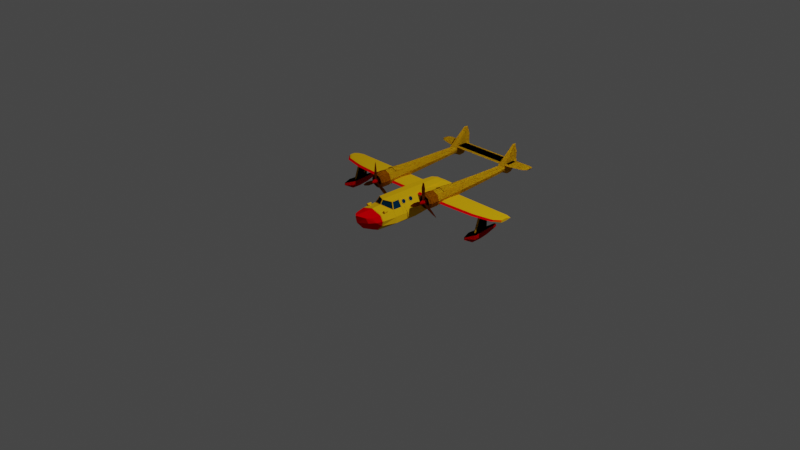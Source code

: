 # Source: aufgabe03_johann_feser.blend  (saved by Blender 2.82.7; exported with 4.5.12 LTS)
import bpy
from mathutils import Matrix  # noqa: F401  (used for matrix-valued properties, if any)

bpy.ops.wm.read_factory_settings(use_empty=True)
scene = bpy.context.scene
scene.name = 'Scene'

# ---- collections
col_collection = bpy.data.collections.new('Collection'); scene.collection.children.link(col_collection)

# ---- materials (node trees are filled in below, after node groups)
mat_yellow = bpy.data.materials.new('yellow')
mat_yellow.use_transparent_shadow = False
mat_yellow.diffuse_color = (0.8, 0.4437, 0.005858, 1.0)
mat_red = bpy.data.materials.new('red')
mat_red.use_transparent_shadow = False
mat_red.diffuse_color = (0.8, 0.0, 0.002047, 1.0)
mat_window = bpy.data.materials.new('window')
mat_window.use_transparent_shadow = False
mat_window.diffuse_color = (0.0, 0.0259, 0.06171, 1.0)
mat_window.roughness = 0.0
mat_brown = bpy.data.materials.new('brown')
mat_brown.use_transparent_shadow = False
mat_brown.diffuse_color = (0.4079, 0.1187, 0.0, 1.0)
mat_light_brown = bpy.data.materials.new('light brown')
mat_light_brown.use_transparent_shadow = False
mat_light_brown.diffuse_color = (0.3729, 0.1027, 0.0, 1.0)

# ---- material node trees

# ---- world
world_world = bpy.data.worlds.new('World'); scene.world = world_world
world_world.use_nodes = True; world_world.node_tree.nodes.clear()
_N = world_world.node_tree.nodes; _L = world_world.node_tree.links
n0 = _N.new('ShaderNodeOutputWorld'); n0.name = 'World Output'; n0.location = (300, 300)
n1 = _N.new('ShaderNodeBackground'); n1.name = 'Background'; n1.location = (10, 300)
n1.inputs[0].default_value = (0.05088, 0.05088, 0.05088, 1.0)
_L.new(n1.outputs[0], n0.inputs[0])
n0.is_active_output = True
world_world.color = (0.05088, 0.05088, 0.05088)
world_world.use_sun_shadow = False
world_world.sun_shadow_jitter_overblur = 0.0

# ---- cameras
cam_camera = bpy.data.cameras.new('Camera')
cam_camera.clip_end = 100.0
cam_camera.ortho_scale = 7.314

# ---- lights
light_light = bpy.data.lights.new('Light', 'POINT')
light_light.transmission_factor = 0.0
light_light.energy = 1000.0
light_light.shadow_soft_size = 0.1
light_light.shadow_maximum_resolution = 0.006
light_light.use_absolute_resolution = True

# ---- meshes
me_plane = bpy.data.meshes.new('Plane')
me_plane.from_pydata([(0.0, -0.2281, 0.2915), (0.09187, -0.1819, 0.2816), (0.0, 0.0003179, 0.2928), (0.09187, 0.0003179, 0.2825), (0.0, -0.2577, 0.2418), (0.1327, -0.2029, 0.207), (0.1386, 0.0003179, 0.208), (0.0, -0.4513, 0.2316), (0.1082, -0.4583, 0.1953), (0.0, -0.5822, 0.2301), (0.07568, -0.5166, 0.2036), (0.173, -0.2029, 0.1455), (0.173, 0.0003179, 0.1455), (0.1378, -0.4312, 0.1455), (0.0, -0.5662, 0.1478), (0.09348, -0.5005, 0.1478), (0.0, -0.4885, 0.06087), (0.07913, -0.4668, 0.09436), (0.1811, -0.2029, 0.08636), (0.1772, 0.0003179, 0.08636), (0.0, -0.2026, 0.003163), (0.09217, -0.2026, 0.02693), (0.0, 0.0003179, 0.003163), (0.1019, 0.0003179, 0.02693), (0.0, 0.1292, 0.2928), (0.09187, 0.1292, 0.2825), (0.1368, 0.1292, 0.208), (0.173, 0.1292, 0.1455), (0.1772, 0.1292, 0.08636), (0.0, 0.1292, 0.003163), (0.1019, 0.1292, 0.02693), (0.0, 0.2987, 0.2924), (0.08726, 0.2987, 0.2829), (0.1296, 0.2987, 0.2142), (0.1576, 0.2987, 0.1565), (0.1607, 0.2987, 0.102), (0.0, 0.2987, 0.02528), (0.1006, 0.2987, 0.0472), (0.0, 0.4481, 0.2934), (0.08087, 0.4481, 0.2845), (0.1186, 0.4481, 0.22), (0.146, 0.4481, 0.1659), (0.1491, 0.4481, 0.1147), (0.0, 0.424, 0.0369), (0.09793, 0.4459, 0.0727), (0.0, 0.5021, 0.2934), (0.07495, 0.5021, 0.2845), (0.1138, 0.5021, 0.22), (0.141, 0.5021, 0.1659), (0.1401, 0.4982, 0.1224), (0.0, 0.5309, 0.2934), (0.06841, 0.5344, 0.2831), (0.09506, 0.6504, 0.2339), (0.1257, 0.5618, 0.1726), (0.0, -0.09233, 0.2922), (0.09187, -0.09233, 0.2821), (0.1359, -0.09233, 0.2076), (0.173, -0.09233, 0.1455), (0.179, -0.09233, 0.08636), (0.0, -0.09233, 0.003163), (0.09745, -0.09233, 0.02693), (0.00449, -0.2284, 0.2867), (0.08958, -0.1856, 0.2775), (0.004494, -0.2533, 0.245), (0.1246, -0.2037, 0.2134), (0.08716, -0.1814, 0.275), (0.1222, -0.1994, 0.2109), (0.002076, -0.2242, 0.2842), (0.00208, -0.249, 0.2424), (0.0, -0.3672, 0.2355), (3.129e-10, -0.3607, 0.2358), (0.1254, -0.3672, 0.2016), (0.1261, -0.3607, 0.2019), (0.1561, -0.3672, 0.1455), (0.1573, -0.3607, 0.1455), (0.0, -0.3607, 0.003163), (-1.601e-09, -0.3671, 0.004604), (0.07939, -0.3607, 0.02693), (0.07913, -0.3668, 0.02882), (0.141, -0.367, 0.09423), (0.1426, -0.3607, 0.09255), (0.0, -0.3605, 0.2331), (0.0, -0.367, 0.2327), (0.1236, -0.3669, 0.1993), (0.1243, -0.3603, 0.1997), (0.1533, -0.3666, 0.1452), (0.1545, -0.3601, 0.1452), (0.0, -0.3663, 0.00728), (0.0, -0.36, 0.005838), (0.07799, -0.3599, 0.02933), (0.07764, -0.366, 0.03116), (0.1386, -0.3662, 0.09557), (0.1402, -0.3599, 0.09396), (0.1006, 0.4435, 0.07068), (0.0, 0.4278, 0.04097), (0.0716, 0.5309, 0.2845), (0.09902, 0.6504, 0.2344), (0.0, 0.5346, 0.2915), (0.1295, 0.5623, 0.1733), (0.1442, 0.4975, 0.1221), (0.0, 0.4262, 0.04269), (0.0, 0.4951, 0.1118), (0.0, 0.5757, 0.178), (0.0, 0.658, 0.2308), (0.0, 0.5336, 0.2893), (0.09478, 0.6481, 0.2342), (0.1255, 0.5603, 0.1745), (0.1399, 0.4966, 0.1242), (0.09774, 0.4443, 0.07443), (0.06827, 0.5334, 0.2809)], [], [(54, 55, 3, 2), (61, 63, 68, 67), (5, 72, 74, 11), (5, 4, 70, 72), (8, 7, 9, 10), (11, 74, 80, 18), (71, 8, 13, 73), (10, 9, 14, 15), (15, 14, 16, 17), (78, 79, 17), (77, 75, 20, 21), (57, 11, 18, 58), (73, 13, 79), (17, 16, 76, 78), (60, 59, 22, 23), (17, 79, 13, 15), (10, 15, 13, 8), (80, 77, 21, 18), (58, 60, 23, 19), (19, 23, 30, 28), (3, 6, 26, 25), (6, 12, 27, 26), (12, 19, 28, 27), (2, 3, 25, 24), (23, 22, 29, 30), (30, 29, 36, 37), (26, 27, 34, 33), (24, 25, 32, 31), (28, 30, 37, 35), (27, 28, 35, 34), (25, 26, 33, 32), (37, 36, 43, 93), (33, 34, 41, 40), (31, 32, 39, 38), (35, 37, 93, 42), (34, 35, 42, 41), (32, 33, 40, 39), (40, 41, 48, 47), (38, 39, 46, 45), (41, 42, 99, 48), (39, 40, 47, 46), (46, 47, 96, 95), (45, 46, 95, 50), (98, 96, 47, 48), (48, 99, 98), (93, 99, 42), (52, 53, 106, 105), (51, 52, 105, 109), (49, 44, 108, 107), (97, 51, 109, 104), (18, 21, 60, 58), (21, 20, 59, 60), (12, 57, 58, 19), (6, 56, 57, 12), (3, 55, 56, 6), (0, 1, 55, 54), (61, 62, 1, 0), (64, 63, 4, 5), (62, 64, 5, 1), (63, 61, 0, 4), (65, 67, 68, 66), (62, 61, 67, 65), (64, 62, 65, 66), (63, 64, 66, 68), (79, 78, 90, 91), (78, 76, 87, 90), (72, 70, 81, 84), (80, 74, 86, 92), (71, 73, 85, 83), (71, 69, 7, 8), (82, 83, 84, 81), (86, 84, 83, 85), (88, 89, 90, 87), (85, 91, 92, 86), (91, 90, 89, 92), (73, 79, 91, 85), (69, 71, 83, 82), (75, 77, 89, 88), (77, 80, 92, 89), (74, 72, 84, 86), (94, 44, 93, 43), (51, 97, 50, 95), (52, 51, 95, 96), (53, 52, 96, 98), (49, 53, 98, 99), (44, 49, 99, 93), (109, 105, 103, 104), (105, 106, 102, 103), (106, 107, 101, 102), (100, 101, 107, 108), (44, 94, 100, 108), (53, 49, 107, 106)])
me_plane.polygons.foreach_set('material_index', [0, 0, 0, 0, 1, 0, 1, 1, 1, 1, 0, 0, 1, 1, 0, 1, 1, 0, 0, 0, 0, 0, 0, 0, 0, 0, 0, 0, 0, 0, 0, 0, 0, 0, 0, 0, 0, 0, 0, 0, 0, 0, 0, 0, 0, 0, 0, 0, 0, 0, 0, 0, 0, 0, 0, 0, 0, 0, 0, 0, 2, 0, 0, 0, 0, 0, 0, 0, 0, 1, 0, 0, 0, 0, 0, 0, 0, 0, 0, 0, 0, 0, 0, 0, 0, 0, 0, 0, 0, 0, 0, 0])
_uv = me_plane.uv_layers.new(name='UVMap')
_uv.uv.foreach_set('vector', [0.0, 0.5452, 1.0, 0.5452, 1.0, 1.0, 0.0, 1.0, 0.04447, 0.0, 0.03727, 0.0, 0.03727, 0.0, 0.04447, 0.0, 1.0, 0.0, 1.0, 0.0, 1.0, 0.0, 1.0, 0.0, 1.0, 0.0, 0.0, 0.0, 0.0, 0.0, 1.0, 0.0, 1.0, 0.0, 0.0, 0.0, 0.0, 0.0, 1.0, 0.0, 1.0, 0.0, 1.0, 0.0, 0.01994, 0.0, 1.0, 0.0, 1.0, 0.0, 1.0, 0.0, 1.0, 0.0, 1.0, 0.0, 1.0, 0.0, 0.0, 0.0, 0.0, 0.0, 1.0, 0.0, 1.0, 0.0, 0.0, 0.0, 0.0, 0.0, 1.0, 0.0, 1.0, 0.0, 0.01022, 0.0, 1.0, 0.0, 1.0, 0.0, 0.0, 0.0, 0.0, 0.0, 1.0, 0.0, 1.0, 0.5452, 1.0, 0.0, 1.0, 0.0, 1.0, 0.5452, 1.0, 0.0, 1.0, 0.0, 0.02748, 0.0, 1.0, 0.0, 0.0, 0.0, 0.0, 0.0, 1.0, 0.0, 1.0, 0.0, 0.0, 0.0, 0.0, 0.0, 1.0, 0.0, 1.0, 0.0, 0.03878, 0.0, 1.0, 0.0, 1.0, 0.0, 1.0, 0.0, 1.0, 0.0, 1.0, 0.0, 1.0, 0.0, 0.01994, 0.0, 1.0, 0.0, 1.0, 0.0, 1.0, 0.0, 1.0, 0.5452, 1.0, 0.0, 1.0, 0.0, 1.0, 1.0, 1.0, 1.0, 1.0, 0.0, 1.0, 0.0, 1.0, 1.0, 1.0, 1.0, 1.0, 1.0, 1.0, 1.0, 1.0, 1.0, 1.0, 1.0, 1.0, 1.0, 1.0, 1.0, 1.0, 1.0, 1.0, 1.0, 1.0, 1.0, 1.0, 1.0, 1.0, 1.0, 0.0, 1.0, 1.0, 1.0, 1.0, 1.0, 0.0, 1.0, 1.0, 0.0, 0.0, 0.0, 0.0, 0.0, 1.0, 0.0, 1.0, 0.0, 0.0, 0.0, 0.0, 0.0, 1.0, 0.0, 1.0, 1.0, 1.0, 1.0, 1.0, 1.0, 1.0, 1.0, 0.0, 1.0, 1.0, 1.0, 1.0, 1.0, 0.0, 1.0, 1.0, 1.0, 1.0, 0.0, 1.0, 0.0, 1.0, 1.0, 1.0, 1.0, 1.0, 1.0, 1.0, 1.0, 1.0, 1.0, 1.0, 1.0, 1.0, 1.0, 1.0, 1.0, 1.0, 1.0, 1.0, 0.0, 0.0, 0.0, 0.0, 0.0, 1.0, 0.0, 1.0, 1.0, 1.0, 1.0, 1.0, 1.0, 1.0, 1.0, 0.0, 1.0, 1.0, 1.0, 1.0, 1.0, 0.0, 1.0, 1.0, 1.0, 1.0, 0.0, 1.0, 0.0, 1.0, 1.0, 1.0, 1.0, 1.0, 1.0, 1.0, 1.0, 1.0, 1.0, 1.0, 1.0, 1.0, 1.0, 1.0, 1.0, 1.0, 1.0, 1.0, 1.0, 1.0, 1.0, 1.0, 1.0, 1.0, 1.0, 0.0, 1.0, 1.0, 1.0, 1.0, 1.0, 0.0, 1.0, 1.0, 1.0, 1.0, 1.0, 1.0, 1.0, 1.0, 1.0, 1.0, 1.0, 1.0, 1.0, 1.0, 1.0, 1.0, 1.0, 1.0, 1.0, 1.0, 1.0, 1.0, 1.0, 1.0, 1.0, 0.0, 1.0, 1.0, 1.0, 1.0, 1.0, 0.0, 1.0, 0.0, 0.0, 1.0, 1.0, 1.0, 1.0, 1.0, 1.0, 1.0, 1.0, 1.0, 1.0, 0.0, 0.0, 1.0, 0.0, 1.0, 1.0, 1.0, 1.0, 0.9561, 0.9561, 0.0109, 0.0109, 0.0109, 0.0109, 0.9561, 0.9561, 0.9475, 0.9918, 0.9561, 0.9561, 0.9561, 0.9561, 0.9475, 0.9918, 0.9683, 0.9794, 0.957, 0.03878, 0.957, 0.03878, 0.9683, 0.9794, 0.05194, 0.9781, 0.9475, 0.9918, 0.9475, 0.9918, 0.05194, 0.9781, 1.0, 0.0, 1.0, 0.0, 1.0, 0.0, 1.0, 0.5452, 1.0, 0.0, 0.0, 0.0, 0.0, 0.0, 1.0, 0.0, 1.0, 1.0, 1.0, 0.5452, 1.0, 0.5452, 1.0, 1.0, 1.0, 1.0, 1.0, 0.5452, 1.0, 0.5452, 1.0, 1.0, 1.0, 1.0, 1.0, 0.5452, 1.0, 0.5452, 1.0, 1.0, 0.0, 0.0, 1.0, 0.0, 1.0, 0.5452, 0.0, 0.5452, 0.04447, 0.0, 0.9526, 0.0, 1.0, 0.0, 0.0, 0.0, 0.9589, 0.0, 0.03727, 0.0, 0.0, 0.0, 1.0, 0.0, 0.9526, 0.0, 0.9589, 0.0, 1.0, 0.0, 1.0, 0.0, 0.03727, 0.0, 0.04447, 0.0, 0.0, 0.0, 0.0, 0.0, 0.9526, 0.0, 0.04447, 0.0, 0.03727, 0.0, 0.9589, 0.0, 0.9526, 0.0, 0.04447, 0.0, 0.04447, 0.0, 0.9526, 0.0, 0.9589, 0.0, 0.9526, 0.0, 0.9526, 0.0, 0.9589, 0.0, 0.03727, 0.0, 0.9589, 0.0, 0.9589, 0.0, 0.03727, 0.0, 0.01022, 0.0, 1.0, 0.0, 1.0, 0.0, 0.01022, 0.0, 1.0, 0.0, 0.0, 0.0, 0.0, 0.0, 1.0, 0.0, 1.0, 0.0, 0.0, 0.0, 0.0, 0.0, 1.0, 0.0, 0.01994, 0.0, 1.0, 0.0, 1.0, 0.0, 0.01994, 0.0, 1.0, 0.0, 1.0, 0.0, 1.0, 0.0, 1.0, 0.0, 1.0, 0.0, 0.0, 0.0, 0.0, 0.0, 1.0, 0.0, 0.0, 0.0, 1.0, 0.0, 1.0, 0.0, 0.0, 0.0, 1.0, 0.0, 1.0, 0.0, 1.0, 0.0, 1.0, 0.0, 0.0, 0.0, 1.0, 0.0, 1.0, 0.0, 0.0, 0.0, 1.0, 0.0, 0.02748, 0.0, 0.01994, 0.0, 1.0, 0.0, 0.01022, 0.0, 1.0, 0.0, 1.0, 0.0, 0.01994, 0.0, 1.0, 0.0, 0.02748, 0.0, 0.02748, 0.0, 1.0, 0.0, 0.0, 0.0, 1.0, 0.0, 1.0, 0.0, 0.0, 0.0, 0.0, 0.0, 1.0, 0.0, 1.0, 0.0, 0.0, 0.0, 1.0, 0.0, 0.01994, 0.0, 0.01994, 0.0, 1.0, 0.0, 1.0, 0.0, 1.0, 0.0, 1.0, 0.0, 1.0, 0.0, 0.03678, 0.004129, 0.957, 0.03878, 1.0, 0.0, 0.0, 0.0, 0.9475, 0.9918, 0.05194, 0.9781, 0.0, 1.0, 1.0, 1.0, 0.9561, 0.9561, 0.9475, 0.9918, 1.0, 1.0, 1.0, 1.0, 0.0109, 0.0109, 0.9561, 0.9561, 1.0, 1.0, 0.0, 0.0, 0.9683, 0.9794, 0.0109, 0.0109, 0.0, 0.0, 1.0, 1.0, 0.957, 0.03878, 0.9683, 0.9794, 1.0, 1.0, 1.0, 0.0, 0.9475, 0.9918, 0.9561, 0.9561, 0.03915, 0.03776, 0.05194, 0.9781, 0.9561, 0.9561, 0.0109, 0.0109, 0.001315, 0.001315, 0.03915, 0.03776, 0.0109, 0.0109, 0.9683, 0.9794, 0.02756, 0.02756, 0.001315, 0.001315, 0.03678, 0.004129, 0.02756, 0.02756, 0.9683, 0.9794, 0.957, 0.03878, 0.957, 0.03878, 0.03678, 0.004129, 0.03678, 0.004129, 0.957, 0.03878, 0.0109, 0.0109, 0.9683, 0.9794, 0.9683, 0.9794, 0.0109, 0.0109])
me_plane.materials.append(mat_yellow)
me_plane.materials.append(mat_red)
me_plane.materials.append(mat_window)
me_plane.use_remesh_fix_poles = True
me_plane.use_remesh_preserve_attributes = False
me_plane.use_mirror_vertex_groups = False
me_plane.update()
me_plane_001 = bpy.data.meshes.new('Plane.001')
me_plane_001.from_pydata([(0.04918, 0.218, 0.2493), (0.04918, 0.3137, 0.2509), (1.104, 0.298, 0.2493), (1.104, 0.3672, 0.2509), (0.04918, 0.218, 0.2775), (0.04918, 0.3137, 0.279), (1.104, 0.3193, 0.2768), (1.104, 0.3675, 0.2784), (0.04918, 0.1553, 0.2631), (1.104, 0.2968, 0.2631), (1.104, 0.4311, 0.2598), (0.04918, 0.4514, 0.2598), (0.4783, 0.3137, 0.2509), (0.4847, 0.218, 0.2493), (0.4783, 0.3137, 0.2788), (0.4847, 0.218, 0.2772), (0.4783, 0.4514, 0.2598), (0.4847, 0.1553, 0.2631), (1.035, 0.3513, 0.2509), (1.035, 0.3532, 0.2784), (1.034, 0.226, 0.2631), (1.037, 0.279, 0.2493), (1.037, 0.2792, 0.2769), (1.04, 0.4514, 0.2598), (0.8244, 0.2384, 0.2493), (0.8244, 0.2384, 0.277), (0.8192, 0.3265, 0.2509), (0.8192, 0.3265, 0.2786), (0.8242, 0.1771, 0.2631), (0.05064, 0.1871, 0.2731), (1.105, 0.3089, 0.2728), (0.4862, 0.1871, 0.273), (1.037, 0.2531, 0.2728), (0.8258, 0.2081, 0.2729)], [], [(21, 2, 3, 18), (22, 19, 7, 6), (31, 29, 4, 15), (23, 10, 7, 19), (18, 3, 10, 23), (13, 0, 8, 17), (24, 13, 17, 28), (1, 12, 16, 11), (11, 16, 14, 5), (33, 31, 15, 25), (4, 5, 14, 15), (0, 13, 12, 1), (30, 32, 22, 6), (2, 21, 20, 9), (25, 27, 19, 22), (24, 21, 18, 26), (13, 24, 26, 12), (15, 14, 27, 25), (32, 33, 25, 22), (21, 24, 28, 20), (3, 2, 9, 30, 6, 7, 10), (16, 12, 14), (26, 27, 14, 12), (18, 19, 27, 26), (23, 19, 18), (1, 11, 5, 4, 29, 8, 0), (20, 28, 33, 32), (9, 20, 32, 30), (28, 17, 31, 33), (17, 8, 29, 31)])
me_plane_001.polygons.foreach_set('material_index', [0, 0, 0, 0, 0, 0, 0, 0, 0, 0, 0, 0, 0, 0, 0, 0, 0, 0, 0, 0, 0, 0, 0, 0, 0, 0, 1, 1, 1, 1])
_uv = me_plane_001.uv_layers.new(name='UVMap')
_uv.uv.foreach_set('vector', [0.0, 0.0, 0.0, 0.0, 0.0, 0.0, 0.0, 0.0, 0.0, 0.0, 0.0, 0.0, 0.0, 0.0, 0.0, 0.0, 0.0, 0.0, 0.0, 0.0, 0.0, 0.0, 0.0, 0.0, 0.0, 0.0, 0.0, 0.0, 0.0, 0.0, 0.0, 0.0, 0.0, 0.0, 0.0, 0.0, 0.0, 0.0, 0.0, 0.0, 0.0, 0.0, 0.0, 0.0, 0.0, 0.0, 0.0, 0.0, 0.0, 0.0, 0.0, 0.0, 0.0, 0.0, 0.0, 0.0, 0.0, 0.0, 0.0, 0.0, 0.0, 0.0, 0.0, 0.0, 0.0, 0.0, 0.0, 0.0, 0.0, 0.0, 0.0, 0.0, 0.0, 0.0, 0.0, 0.0, 0.0, 0.0, 0.0, 0.0, 0.0, 0.0, 0.0, 0.0, 0.0, 0.0, 0.0, 0.0, 0.0, 0.0, 0.0, 0.0, 0.0, 0.0, 0.0, 0.0, 0.0, 0.0, 0.0, 0.0, 0.0, 0.0, 0.0, 0.0, 0.0, 0.0, 0.0, 0.0, 0.0, 0.0, 0.0, 0.0, 0.0, 0.0, 0.0, 0.0, 0.0, 0.0, 0.0, 0.0, 0.0, 0.0, 0.0, 0.0, 0.0, 0.0, 0.0, 0.0, 0.0, 0.0, 0.0, 0.0, 0.0, 0.0, 0.0, 0.0, 0.0, 0.0, 0.0, 0.0, 0.0, 0.0, 0.0, 0.0, 0.0, 0.0, 0.0, 0.0, 0.0, 0.0, 0.0, 0.0, 0.0, 0.0, 0.0, 0.0, 0.0, 0.0, 0.0, 0.0, 0.0, 0.0, 0.0, 0.0, 0.0, 0.0, 0.0, 0.0, 0.0, 0.0, 0.0, 0.0, 0.0, 0.0, 0.0, 0.0, 0.0, 0.0, 0.0, 0.0, 0.0, 0.0, 0.0, 0.0, 0.0, 0.0, 0.0, 0.0, 0.0, 0.0, 0.0, 0.0, 0.0, 0.0, 0.0, 0.0, 0.0, 0.0, 0.0, 0.0, 0.0, 0.0, 0.0, 0.0, 0.0, 0.0, 0.0, 0.0, 0.0, 0.0, 0.0, 0.0, 0.0, 0.0, 0.0, 0.0, 0.0, 0.0, 0.0, 0.0, 0.0, 0.0, 0.0, 0.0, 0.0, 0.0, 0.0, 0.0, 0.0, 0.0, 0.0, 0.0, 0.0, 0.0, 0.0, 0.0, 0.0, 0.0, 0.0, 0.0, 0.0, 0.0, 0.0, 0.0, 0.0, 0.0, 0.0, 0.0])
me_plane_001.materials.append(mat_yellow)
me_plane_001.materials.append(mat_red)
me_plane_001.use_remesh_fix_poles = True
me_plane_001.use_remesh_preserve_attributes = False
me_plane_001.use_mirror_vertex_groups = False
me_plane_001.update()
me_cylinder = bpy.data.meshes.new('Cylinder')
me_cylinder.from_pydata([(0.3473, 1.074, 0.3703), (0.3473, 0.1361, 0.3874), (0.3579, 1.122, 0.3563), (0.4059, 0.1361, 0.3632), (0.382, 1.074, 0.3224), (0.4302, 0.1361, 0.3046), (0.3719, 1.074, 0.2886), (0.4059, 0.1361, 0.246), (0.3473, 1.074, 0.2746), (0.3473, 0.1361, 0.2217), (0.3228, 1.074, 0.2886), (0.2887, 0.1361, 0.246), (0.3126, 1.074, 0.3224), (0.2645, 0.1361, 0.3046), (0.3368, 1.122, 0.3563), (0.2887, 0.1361, 0.3632), (0.3416, 1.371, 0.3653), (0.3498, 1.369, 0.3578), (0.3532, 1.364, 0.3397), (0.3498, 1.36, 0.3215), (0.3416, 1.358, 0.314), (0.3333, 1.36, 0.3215), (0.3299, 1.364, 0.3397), (0.3333, 1.369, 0.3578), (0.3735, 1.161, 0.3276), (0.3653, 1.162, 0.3567), (0.3259, 1.159, 0.2985), (0.3456, 1.153, 0.276), (0.3259, 1.162, 0.3567), (0.3653, 1.159, 0.2985), (0.3178, 1.161, 0.3276), (0.3473, 1.287, 0.5446), (0.3543, 1.299, 0.5416), (0.3396, 1.299, 0.5416), (0.3416, 1.344, 0.5479), (0.3479, 1.342, 0.5432), (0.3358, 1.342, 0.5432), (0.358, 1.305, 0.5421), (0.3456, 1.305, 0.5541), (0.3339, 1.305, 0.5421), (0.3259, 1.239, 0.4494), (0.3351, 1.214, 0.4489), (0.3653, 1.239, 0.4494), (0.3595, 1.214, 0.4489), (0.3473, 1.181, 0.4574), (0.3453, 1.291, 0.2471), (0.3431, 1.291, 0.2451), (0.3409, 1.286, 0.2476), (0.3389, 1.232, 0.2415), (0.3494, 1.232, 0.2415), (0.3441, 1.232, 0.2383), (0.0, 1.185, 0.348), (0.6072, 1.25, 0.3529), (0.0, 1.279, 0.348), (0.6072, 1.289, 0.3529), (0.0, 1.185, 0.3661), (0.6072, 1.248, 0.3604), (0.0, 1.305, 0.3661), (0.6072, 1.289, 0.3604), (0.0, 1.346, 0.3551), (0.6072, 1.322, 0.3558), (0.6072, 1.242, 0.3558), (0.0, 1.162, 0.3551), (0.3975, 1.185, 0.348), (0.3975, 1.279, 0.348), (0.3975, 1.185, 0.3661), (0.3975, 1.305, 0.3661), (0.3975, 1.162, 0.3551), (0.3975, 1.346, 0.3551), (0.5684, 1.226, 0.3481), (0.5681, 1.226, 0.366), (0.5701, 1.346, 0.3551), (0.57, 1.286, 0.3485), (0.57, 1.286, 0.3654), (0.5679, 1.206, 0.3551), (0.4075, 0.1306, 0.3648), (0.3473, 0.1306, 0.3897), (0.4325, 0.1306, 0.3046), (0.4075, 0.1306, 0.2444), (0.3473, 0.1306, 0.2195), (0.2871, 0.1306, 0.2444), (0.2622, 0.1306, 0.3046), (0.2871, 0.1306, 0.3648), (0.4075, 0.03421, 0.3648), (0.3473, 0.03421, 0.3897), (0.4325, 0.03421, 0.3046), (0.4075, 0.03421, 0.2444), (0.3473, 0.03421, 0.2195), (0.2871, 0.03421, 0.2444), (0.2622, 0.03421, 0.3046), (0.2871, 0.03421, 0.3648), (0.3959, 0.01092, 0.3531), (0.3473, 0.01092, 0.3732), (0.416, 0.01092, 0.3046), (0.3959, 0.01092, 0.256), (0.3473, 0.01092, 0.2359), (0.2988, 0.01092, 0.256), (0.2787, 0.01092, 0.3046), (0.2988, 0.01092, 0.3531), (0.3637, 0.0301, 0.321), (0.3473, 0.0301, 0.3277), (0.3705, 0.0301, 0.3046), (0.3637, 0.0301, 0.2882), (0.3473, 0.0301, 0.2814), (0.331, 0.0301, 0.2882), (0.3242, 0.0301, 0.3046), (0.331, 0.0301, 0.321), (0.3959, 0.0301, 0.3531), (0.3473, 0.0301, 0.3732), (0.416, 0.0301, 0.3046), (0.3959, 0.0301, 0.256), (0.3473, 0.0301, 0.2359), (0.2988, 0.0301, 0.256), (0.2787, 0.0301, 0.3046), (0.2988, 0.0301, 0.3531), (0.3626, -0.01081, 0.3198), (0.3473, -0.01081, 0.3261), (0.3689, -0.01081, 0.3046), (0.3626, -0.01081, 0.2894), (0.3473, -0.01081, 0.2831), (0.3321, -0.01081, 0.2894), (0.3258, -0.01081, 0.3046), (0.3321, -0.01081, 0.3198), (0.3582, -0.03078, 0.3155), (0.3473, -0.03078, 0.32), (0.3627, -0.03078, 0.3046), (0.3582, -0.03078, 0.2937), (0.3473, -0.03078, 0.2892), (0.3364, -0.03078, 0.2937), (0.3319, -0.03078, 0.3046), (0.3364, -0.03078, 0.3155), (0.3522, -0.04628, 0.3095), (0.3473, -0.04628, 0.3116), (0.3543, -0.04628, 0.3046), (0.3522, -0.04628, 0.2997), (0.3473, -0.04628, 0.2976), (0.3424, -0.04628, 0.2997), (0.3404, -0.04628, 0.3046), (0.3424, -0.04628, 0.3095), (0.3473, -0.05099, 0.3046), (0.3841, 0.7231, 0.2731), (0.3842, 0.7189, 0.2729), (0.3994, 0.7232, 0.3155), (0.3996, 0.7189, 0.3155), (0.3754, 0.7232, 0.3582), (0.3757, 0.7189, 0.3582), (0.3473, 0.7189, 0.3758), (0.3473, 0.7232, 0.3757), (0.3867, 0.5002, 0.3598), (0.3865, 0.5044, 0.3597), (0.4107, 0.5002, 0.3114), (0.4104, 0.5044, 0.3115), (0.3921, 0.5002, 0.2631), (0.3919, 0.5044, 0.2633), (0.3473, 0.5002, 0.2431), (0.3473, 0.5044, 0.2433), (0.3026, 0.5002, 0.2631), (0.3027, 0.5044, 0.2633), (0.284, 0.5002, 0.3114), (0.2842, 0.5044, 0.3115), (0.3473, 0.5044, 0.3797), (0.3473, 0.5002, 0.3798), (0.3079, 0.5002, 0.3598), (0.3081, 0.5044, 0.3597), (0.3473, 0.5002, 0.3809), (0.3473, 0.5045, 0.3808), (0.3873, 0.5045, 0.3605), (0.3875, 0.5002, 0.3605), (0.4115, 0.5045, 0.3115), (0.4117, 0.5002, 0.3114), (0.3927, 0.5045, 0.2625), (0.3929, 0.5002, 0.2624), (0.3473, 0.5045, 0.2423), (0.3473, 0.5002, 0.242), (0.3019, 0.5045, 0.2625), (0.3018, 0.5002, 0.2624), (0.2831, 0.5045, 0.3115), (0.2829, 0.5002, 0.3114), (0.3074, 0.5045, 0.3605), (0.3071, 0.5002, 0.3605), (0.3764, 0.719, 0.3589), (0.3762, 0.7232, 0.3589), (0.4006, 0.719, 0.3156), (0.4004, 0.7232, 0.3156), (0.385, 0.719, 0.2722), (0.3849, 0.7232, 0.2724), (0.3473, 0.719, 0.2542), (0.3473, 0.7232, 0.2544), (0.3096, 0.719, 0.2722), (0.3098, 0.7232, 0.2724), (0.294, 0.719, 0.3156), (0.2942, 0.7232, 0.3156), (0.3182, 0.719, 0.3589), (0.3184, 0.7232, 0.3589), (0.3473, 0.7232, 0.3768), (0.3473, 0.719, 0.3769), (0.3639, 0.9675, 0.3571), (0.3641, 0.9633, 0.3571), (0.388, 0.9675, 0.3202), (0.3883, 0.9633, 0.3201), (0.3761, 0.9675, 0.2833), (0.3763, 0.9633, 0.2831), (0.3473, 0.9675, 0.2681), (0.3473, 0.9633, 0.2678), (0.3185, 0.9675, 0.2833), (0.3184, 0.9633, 0.2831), (0.3066, 0.9675, 0.3202), (0.3064, 0.9633, 0.3201), (0.3308, 0.9675, 0.3571), (0.3306, 0.9633, 0.3571), (0.3473, 0.9633, 0.3725), (0.3473, 0.9675, 0.3724), (0.3473, 0.7189, 0.2553), (0.3473, 0.7231, 0.2555), (0.3104, 0.7189, 0.2729), (0.3106, 0.7231, 0.2731), (0.2951, 0.7189, 0.3155), (0.2953, 0.7232, 0.3155), (0.319, 0.7189, 0.3582), (0.3192, 0.7232, 0.3582), (0.3316, 0.9675, 0.3564), (0.3314, 0.9633, 0.3565), (0.3473, 0.9633, 0.3714), (0.3473, 0.9675, 0.3713), (0.3077, 0.9675, 0.3201), (0.3075, 0.9632, 0.32), (0.3194, 0.9675, 0.284), (0.3192, 0.9632, 0.2838), (0.3473, 0.9675, 0.2691), (0.3473, 0.9632, 0.2689), (0.3753, 0.9675, 0.284), (0.3754, 0.9632, 0.2838), (0.387, 0.9675, 0.3201), (0.3872, 0.9632, 0.32), (0.3631, 0.9675, 0.3564), (0.3633, 0.9633, 0.3565), (0.3416, 1.355, 0.5145), (0.3378, 1.268, 0.5076), (0.3623, 1.281, 0.5081), (0.3393, 1.353, 0.5092), (0.3439, 1.353, 0.5092), (0.3292, 1.281, 0.5081), (0.3566, 1.268, 0.5076), (0.3472, 1.248, 0.5127), (0.3439, 1.369, 0.3716), (0.3259, 1.173, 0.3705), (0.3581, 1.135, 0.3701), (0.3473, 1.09, 0.3832), (0.3416, 1.371, 0.3789), (0.3365, 1.135, 0.3701), (0.3653, 1.173, 0.3705), (0.3393, 1.369, 0.3716), (0.3633, 1.262, 0.3336), (0.3296, 1.259, 0.31), (0.3576, 1.259, 0.31), (0.3238, 1.262, 0.3336), (0.3576, 1.265, 0.3573), (0.3296, 1.265, 0.3573), (0.3436, 1.325, 0.551), (0.3535, 1.324, 0.5426), (0.3331, 1.324, 0.5426), (0.3576, 1.305, 0.4499), (0.3296, 1.305, 0.4499), (0.3399, 1.259, 0.2446), (0.3473, 1.262, 0.2443), (0.3436, 1.261, 0.2417), (0.3576, 1.305, 0.5086), (0.3296, 1.305, 0.5086), (0.3296, 1.305, 0.3711), (0.3576, 1.305, 0.3711)], [], [(192, 178, 165, 195), (180, 166, 168, 182), (182, 168, 170, 184), (184, 170, 172, 186), (186, 172, 174, 188), (188, 174, 176, 190), (9, 7, 78, 79), (190, 176, 178, 192), (195, 165, 166, 180), (256, 252, 18, 17), (16, 17, 18, 19, 20, 21, 22, 23), (20, 19, 45, 46), (243, 242, 32, 31), (242, 238, 37, 32), (252, 254, 19, 18), (253, 255, 22, 21), (29, 27, 50, 49), (255, 257, 23, 22), (12, 14, 28, 30), (6, 8, 27, 29), (10, 12, 30, 26), (4, 6, 29, 24), (240, 236, 34, 35), (241, 237, 33, 39), (8, 10, 26, 27), (2, 4, 24, 25), (260, 258, 34, 36), (258, 259, 35, 34), (31, 32, 37, 38), (33, 31, 38, 39), (237, 243, 31, 33), (236, 239, 36, 34), (267, 241, 39, 260), (266, 240, 35, 259), (268, 245, 40, 262), (249, 247, 44, 41), (245, 249, 41, 40), (244, 16, 248, 251), (246, 250, 42, 43), (247, 246, 43, 44), (265, 263, 47, 46), (264, 265, 46, 45), (254, 29, 49, 264), (253, 21, 47, 263), (27, 26, 48, 50), (21, 20, 46, 47), (69, 72, 54, 52), (70, 56, 58, 73), (68, 59, 57, 66), (74, 61, 56, 70), (54, 60, 58, 56, 61, 52), (69, 52, 61, 74), (64, 53, 59, 68), (51, 63, 67, 62), (62, 67, 65, 55), (55, 65, 66, 57), (51, 53, 64, 63), (60, 71, 73, 58), (54, 72, 71, 60), (63, 69, 74, 67), (67, 74, 70, 65), (65, 70, 73, 66), (63, 64, 72, 69), (81, 80, 88, 89), (15, 13, 81, 82), (5, 3, 75, 77), (11, 9, 79, 80), (1, 15, 82, 76), (3, 1, 76, 75), (7, 5, 77, 78), (13, 11, 80, 81), (83, 84, 92, 91), (79, 78, 86, 87), (77, 75, 83, 85), (82, 81, 89, 90), (80, 79, 87, 88), (78, 77, 85, 86), (75, 76, 84, 83), (76, 82, 90, 84), (95, 94, 110, 111), (84, 90, 98, 92), (89, 88, 96, 97), (87, 86, 94, 95), (85, 83, 91, 93), (90, 89, 97, 98), (88, 87, 95, 96), (86, 85, 93, 94), (104, 103, 119, 120), (93, 91, 107, 109), (98, 97, 113, 114), (96, 95, 111, 112), (94, 93, 109, 110), (91, 92, 108, 107), (92, 98, 114, 108), (97, 96, 112, 113), (100, 99, 107, 108), (99, 101, 109, 107), (101, 102, 110, 109), (102, 103, 111, 110), (103, 104, 112, 111), (104, 105, 113, 112), (105, 106, 114, 113), (106, 100, 108, 114), (122, 121, 129, 130), (102, 101, 117, 118), (99, 100, 116, 115), (100, 106, 122, 116), (105, 104, 120, 121), (103, 102, 118, 119), (101, 99, 115, 117), (106, 105, 121, 122), (129, 128, 136, 137), (120, 119, 127, 128), (118, 117, 125, 126), (115, 116, 124, 123), (116, 122, 130, 124), (121, 120, 128, 129), (119, 118, 126, 127), (117, 115, 123, 125), (131, 132, 139), (127, 126, 134, 135), (125, 123, 131, 133), (130, 129, 137, 138), (128, 127, 135, 136), (126, 125, 133, 134), (123, 124, 132, 131), (124, 130, 138, 132), (132, 138, 139), (137, 136, 139), (135, 134, 139), (133, 131, 139), (138, 137, 139), (136, 135, 139), (134, 133, 139), (167, 3, 5, 169), (210, 194, 181, 197), (177, 13, 15, 179), (175, 11, 13, 177), (173, 9, 11, 175), (171, 7, 9, 173), (169, 5, 7, 171), (164, 1, 3, 167), (197, 181, 183, 199), (199, 183, 185, 201), (201, 185, 187, 203), (203, 187, 189, 205), (205, 189, 191, 207), (207, 191, 193, 209), (209, 193, 194, 210), (0, 211, 196, 2), (162, 161, 160, 163), (14, 208, 211, 0), (12, 206, 208, 14), (10, 204, 206, 12), (8, 202, 204, 10), (6, 200, 202, 8), (4, 198, 200, 6), (2, 196, 198, 4), (211, 208, 220, 223), (186, 188, 214, 212), (166, 165, 160, 149), (202, 200, 230, 228), (187, 185, 140, 213), (176, 174, 157, 159), (209, 210, 222, 221), (164, 167, 148, 161), (201, 203, 229, 231), (175, 177, 158, 156), (168, 166, 149, 151), (184, 186, 212, 141), (194, 193, 219, 147), (167, 169, 150, 148), (204, 202, 228, 226), (185, 183, 142, 140), (178, 176, 159, 163), (192, 195, 146, 218), (203, 205, 227, 229), (177, 179, 162, 158), (193, 191, 217, 219), (170, 168, 151, 153), (182, 184, 141, 143), (196, 211, 223, 234), (179, 15, 1, 164), (158, 162, 163, 159), (156, 158, 159, 157), (154, 156, 157, 155), (152, 154, 155, 153), (150, 152, 153, 151), (148, 150, 151, 149), (161, 148, 149, 160), (146, 145, 144, 147), (145, 143, 142, 144), (143, 141, 140, 142), (141, 212, 213, 140), (212, 214, 215, 213), (214, 216, 217, 215), (216, 218, 219, 217), (218, 146, 147, 219), (221, 222, 223, 220), (225, 221, 220, 224), (227, 225, 224, 226), (229, 227, 226, 228), (231, 229, 228, 230), (233, 231, 230, 232), (235, 233, 232, 234), (222, 235, 234, 223), (173, 175, 156, 154), (199, 201, 231, 233), (195, 180, 145, 146), (174, 172, 155, 157), (189, 187, 213, 215), (200, 198, 232, 230), (207, 209, 221, 225), (188, 190, 216, 214), (181, 194, 147, 144), (208, 206, 224, 220), (171, 173, 154, 152), (197, 199, 233, 235), (179, 164, 161, 162), (180, 182, 143, 145), (172, 170, 153, 155), (191, 189, 215, 217), (198, 196, 234, 232), (205, 207, 225, 227), (190, 192, 218, 216), (210, 197, 235, 222), (165, 178, 163, 160), (183, 181, 144, 142), (206, 204, 226, 224), (169, 171, 152, 150), (68, 66, 64), (71, 72, 73), (64, 66, 73, 72), (240, 239, 236), (262, 40, 241, 267), (240, 266, 267, 239), (41, 44, 243, 237), (40, 41, 237, 241), (244, 251, 268, 269), (43, 42, 238, 242), (44, 43, 242, 243), (0, 2, 246, 247), (2, 25, 250, 246), (17, 16, 248, 244), (28, 14, 249, 245), (14, 0, 247, 249), (16, 23, 251, 248), (257, 28, 245, 268), (256, 17, 244, 269), (25, 256, 269, 250), (23, 257, 268, 251), (266, 261, 262, 267), (42, 261, 266, 238), (26, 253, 263, 48), (19, 254, 264, 45), (49, 50, 265, 264), (50, 48, 263, 265), (261, 269, 268, 262), (250, 269, 261, 42), (238, 266, 259, 37), (239, 267, 260, 36), (38, 37, 259, 258), (39, 38, 258, 260), (30, 28, 257, 255), (26, 30, 255, 253), (24, 29, 254, 252), (25, 24, 252, 256)])
me_cylinder.polygons.foreach_set('material_index', [0, 0, 0, 0, 0, 0, 0, 0, 0, 0, 0, 0, 0, 0, 0, 0, 0, 0, 0, 0, 0, 0, 0, 0, 0, 0, 0, 0, 0, 0, 0, 0, 0, 0, 0, 0, 0, 0, 0, 0, 0, 0, 0, 0, 0, 0, 0, 0, 0, 0, 0, 0, 0, 0, 0, 0, 0, 0, 0, 0, 0, 0, 0, 1, 0, 0, 0, 0, 0, 0, 0, 1, 1, 1, 1, 1, 1, 1, 1, 1, 1, 1, 1, 1, 1, 1, 1, 2, 1, 1, 1, 1, 0, 0, 1, 1, 1, 1, 1, 1, 1, 1, 1, 2, 2, 2, 2, 2, 2, 2, 2, 2, 2, 2, 2, 2, 2, 2, 2, 2, 2, 2, 2, 2, 2, 2, 2, 2, 2, 2, 2, 2, 2, 2, 0, 0, 0, 0, 0, 0, 0, 0, 0, 0, 0, 0, 0, 0, 0, 0, 0, 0, 0, 0, 0, 0, 0, 0, 0, 0, 0, 0, 0, 0, 0, 0, 0, 0, 0, 0, 0, 0, 0, 0, 0, 0, 0, 0, 0, 0, 0, 0, 0, 0, 0, 0, 0, 0, 0, 0, 0, 0, 0, 0, 0, 0, 0, 0, 0, 0, 0, 0, 0, 0, 0, 0, 0, 0, 0, 0, 0, 0, 0, 0, 0, 0, 0, 0, 0, 0, 0, 0, 0, 0, 0, 0, 0, 0, 0, 0, 0, 0, 0, 0, 0, 0, 0, 0, 0, 0, 0, 0, 0, 0, 0, 0, 0, 0, 0, 0, 0, 0, 0, 0, 0, 0, 0, 0, 0, 0, 0, 0, 0, 0, 0, 0, 0])
_uv = me_cylinder.uv_layers.new(name='UVMap')
_uv.uv.foreach_set('vector', [0.125, 0.6932, 0.125, 0.8061, 0.0, 0.8061, 0.0, 0.6932, 0.875, 0.6932, 0.875, 0.8061, 0.75, 0.8061, 0.75, 0.6932, 0.75, 0.6932, 0.75, 0.8061, 0.625, 0.8061, 0.625, 0.6932, 0.625, 0.6932, 0.625, 0.8061, 0.5, 0.8061, 0.5, 0.6932, 0.5, 0.6932, 0.5, 0.8061, 0.375, 0.8061, 0.375, 0.6932, 0.375, 0.6932, 0.375, 0.8061, 0.25, 0.8061, 0.25, 0.6932, 0.5, 1.0, 0.625, 1.0, 0.625, 1.0, 0.5, 1.0, 0.25, 0.6932, 0.25, 0.8061, 0.125, 0.8061, 0.125, 0.6932, 1.0, 0.6932, 1.0, 0.8061, 0.875, 0.8061, 0.875, 0.6932, 0.875, 0.5, 0.75, 0.5, 0.75, 0.5, 0.875, 0.5, 0.75, 0.49, 0.9197, 0.4197, 0.99, 0.25, 0.9197, 0.08029, 0.75, 0.01, 0.5803, 0.08029, 0.51, 0.25, 0.5803, 0.4197, 0.75, 0.01, 0.9197, 0.08029, 0.9197, 0.08029, 0.75, 0.01, 1.0, 0.5, 0.875, 0.5, 0.875, 0.5, 1.0, 0.5, 0.875, 0.5, 0.875, 0.5, 0.875, 0.5, 0.875, 0.5, 0.75, 0.5, 0.625, 0.5, 0.625, 0.5, 0.75, 0.5, 0.375, 0.5, 0.25, 0.5, 0.25, 0.5, 0.375, 0.5, 0.625, 0.5, 0.5, 0.5, 0.5, 0.5, 0.625, 0.5, 0.25, 0.5, 0.125, 0.5, 0.125, 0.5, 0.25, 0.5, 0.25, 0.5, 0.125, 0.5, 0.125, 0.5, 0.25, 0.5, 0.625, 0.5, 0.5, 0.5, 0.5, 0.5, 0.625, 0.5, 0.375, 0.5, 0.25, 0.5, 0.25, 0.5, 0.375, 0.5, 0.75, 0.5, 0.625, 0.5, 0.625, 0.5, 0.75, 0.5, 0.9197, 0.4197, 0.75, 0.49, 0.75, 0.49, 0.9197, 0.4197, 0.125, 0.5, 0.125, 0.5, 0.125, 0.5, 0.125, 0.5, 0.5, 0.5, 0.375, 0.5, 0.375, 0.5, 0.5, 0.5, 0.875, 0.5, 0.75, 0.5, 0.75, 0.5, 0.875, 0.5, 0.125, 0.5, 0.0, 0.5, 0.0, 0.5, 0.125, 0.5, 1.0, 0.5, 0.875, 0.5, 0.875, 0.5, 1.0, 0.5, 1.0, 0.5, 0.875, 0.5, 0.875, 0.5, 1.0, 0.5, 0.125, 0.5, 0.0, 0.5, 0.0, 0.5, 0.125, 0.5, 0.125, 0.5, 0.0, 0.5, 0.0, 0.5, 0.125, 0.5, 0.75, 0.49, 0.5803, 0.4197, 0.5803, 0.4197, 0.75, 0.49, 0.125, 0.5, 0.125, 0.5, 0.125, 0.5, 0.125, 0.5, 0.875, 0.5, 0.875, 0.5, 0.875, 0.5, 0.875, 0.5, 0.125, 0.5, 0.125, 0.5, 0.125, 0.5, 0.125, 0.5, 0.125, 0.5, 0.0, 0.5, 0.0, 0.5, 0.125, 0.5, 0.125, 0.5, 0.125, 0.5, 0.125, 0.5, 0.125, 0.5, 0.0, 0.0, 0.0, 0.0, 0.0, 0.0, 0.0, 0.0, 0.875, 0.5, 0.875, 0.5, 0.875, 0.5, 0.875, 0.5, 1.0, 0.5, 0.875, 0.5, 0.875, 0.5, 1.0, 0.5, 0.5, 0.5, 0.375, 0.5, 0.375, 0.5, 0.5, 0.5, 0.625, 0.5, 0.5, 0.5, 0.5, 0.5, 0.625, 0.5, 0.625, 0.5, 0.625, 0.5, 0.625, 0.5, 0.625, 0.5, 0.375, 0.5, 0.375, 0.5, 0.375, 0.5, 0.375, 0.5, 0.5, 0.5, 0.375, 0.5, 0.375, 0.5, 0.5, 0.5, 0.5803, 0.08029, 0.75, 0.01, 0.75, 0.01, 0.5803, 0.08029, 0.9332, 0.0, 0.9332, 1.0, 1.0, 1.0, 1.0, 0.0, 0.9332, 0.0, 1.0, 0.0, 1.0, 1.0, 0.9332, 1.0, 0.6532, 1.0, 0.0, 1.0, 0.0, 1.0, 0.6532, 1.0, 0.9332, 0.0, 1.0, 0.0, 1.0, 0.0, 0.9332, 0.0, 1.0, 1.0, 1.0, 1.0, 1.0, 1.0, 1.0, 0.0, 1.0, 0.0, 1.0, 0.0, 0.9332, 0.0, 1.0, 0.0, 1.0, 0.0, 0.9332, 0.0, 0.6532, 1.0, 0.0, 1.0, 0.0, 1.0, 0.6532, 1.0, 0.0, 0.0, 0.6532, 0.0, 0.6532, 0.0, 0.0, 0.0, 0.0, 0.0, 0.6532, 0.0, 0.6532, 0.0, 0.0, 0.0, 0.0, 0.0, 0.6532, 0.0, 0.6532, 1.0, 0.0, 1.0, 0.0, 0.0, 0.0, 1.0, 0.6532, 1.0, 0.6532, 0.0, 1.0, 1.0, 0.9332, 1.0, 0.9332, 1.0, 1.0, 1.0, 1.0, 1.0, 0.9332, 1.0, 0.9332, 1.0, 1.0, 1.0, 0.6532, 0.0, 0.9332, 0.0, 0.9332, 0.0, 0.6532, 0.0, 0.6532, 0.0, 0.9332, 0.0, 0.9332, 0.0, 0.6532, 0.0, 0.6532, 0.0, 0.9332, 0.0, 0.9332, 1.0, 0.6532, 1.0, 0.6532, 0.0, 0.6532, 1.0, 0.9332, 1.0, 0.9332, 0.0, 0.25, 1.0, 0.375, 1.0, 0.375, 1.0, 0.25, 1.0, 0.125, 1.0, 0.25, 1.0, 0.25, 1.0, 0.125, 1.0, 0.75, 1.0, 0.875, 1.0, 0.875, 1.0, 0.75, 1.0, 0.375, 1.0, 0.5, 1.0, 0.5, 1.0, 0.375, 1.0, 0.0, 1.0, 0.125, 1.0, 0.125, 1.0, 0.0, 1.0, 0.875, 1.0, 1.0, 1.0, 1.0, 1.0, 0.875, 1.0, 0.625, 1.0, 0.75, 1.0, 0.75, 1.0, 0.625, 1.0, 0.25, 1.0, 0.375, 1.0, 0.375, 1.0, 0.25, 1.0, 0.875, 1.0, 1.0, 1.0, 1.0, 1.0, 0.875, 1.0, 0.5, 1.0, 0.625, 1.0, 0.625, 1.0, 0.5, 1.0, 0.75, 1.0, 0.875, 1.0, 0.875, 1.0, 0.75, 1.0, 0.125, 1.0, 0.25, 1.0, 0.25, 1.0, 0.125, 1.0, 0.375, 1.0, 0.5, 1.0, 0.5, 1.0, 0.375, 1.0, 0.625, 1.0, 0.75, 1.0, 0.75, 1.0, 0.625, 1.0, 0.875, 1.0, 1.0, 1.0, 1.0, 1.0, 0.875, 1.0, 0.0, 1.0, 0.125, 1.0, 0.125, 1.0, 0.0, 1.0, 0.5, 1.0, 0.625, 1.0, 0.625, 1.0, 0.5, 1.0, 0.0, 1.0, 0.125, 1.0, 0.125, 1.0, 0.0, 1.0, 0.25, 1.0, 0.375, 1.0, 0.375, 1.0, 0.25, 1.0, 0.5, 1.0, 0.625, 1.0, 0.625, 1.0, 0.5, 1.0, 0.75, 1.0, 0.875, 1.0, 0.875, 1.0, 0.75, 1.0, 0.125, 1.0, 0.25, 1.0, 0.25, 1.0, 0.125, 1.0, 0.375, 1.0, 0.5, 1.0, 0.5, 1.0, 0.375, 1.0, 0.625, 1.0, 0.75, 1.0, 0.75, 1.0, 0.625, 1.0, 0.1928, 0.1928, 0.25, 0.1691, 0.25, 0.1691, 0.1928, 0.1928, 0.75, 1.0, 0.875, 1.0, 0.875, 1.0, 0.75, 1.0, 0.125, 1.0, 0.25, 1.0, 0.25, 1.0, 0.125, 1.0, 0.375, 1.0, 0.5, 1.0, 0.5, 1.0, 0.375, 1.0, 0.625, 1.0, 0.75, 1.0, 0.75, 1.0, 0.625, 1.0, 0.875, 1.0, 1.0, 1.0, 1.0, 1.0, 0.875, 1.0, 0.0, 1.0, 0.125, 1.0, 0.125, 1.0, 0.0, 1.0, 0.25, 1.0, 0.375, 1.0, 0.375, 1.0, 0.25, 1.0, 0.25, 0.3309, 0.3072, 0.3072, 0.4197, 0.4197, 0.25, 0.49, 0.3072, 0.3072, 0.3309, 0.25, 0.49, 0.25, 0.4197, 0.4197, 0.3309, 0.25, 0.3072, 0.1928, 0.4197, 0.08029, 0.49, 0.25, 0.3072, 0.1928, 0.25, 0.1691, 0.25, 0.01, 0.4197, 0.08029, 0.25, 0.1691, 0.1928, 0.1928, 0.08029, 0.08029, 0.25, 0.01, 0.1928, 0.1928, 0.1691, 0.25, 0.01, 0.25, 0.08029, 0.08029, 0.1691, 0.25, 0.1928, 0.3072, 0.08029, 0.4197, 0.01, 0.25, 0.1928, 0.3072, 0.25, 0.3309, 0.25, 0.49, 0.08029, 0.4197, 0.1928, 0.3072, 0.1691, 0.25, 0.1691, 0.25, 0.1928, 0.3072, 0.3072, 0.1928, 0.3309, 0.25, 0.3309, 0.25, 0.3072, 0.1928, 0.3072, 0.3072, 0.25, 0.3309, 0.25, 0.3309, 0.3072, 0.3072, 0.25, 0.3309, 0.1928, 0.3072, 0.1928, 0.3072, 0.25, 0.3309, 0.1691, 0.25, 0.1928, 0.1928, 0.1928, 0.1928, 0.1691, 0.25, 0.25, 0.1691, 0.3072, 0.1928, 0.3072, 0.1928, 0.25, 0.1691, 0.3309, 0.25, 0.3072, 0.3072, 0.3072, 0.3072, 0.3309, 0.25, 0.1928, 0.3072, 0.1691, 0.25, 0.1691, 0.25, 0.1928, 0.3072, 0.1691, 0.25, 0.1928, 0.1928, 0.1928, 0.1928, 0.1691, 0.25, 0.1928, 0.1928, 0.25, 0.1691, 0.25, 0.1691, 0.1928, 0.1928, 0.3072, 0.1928, 0.3309, 0.25, 0.3309, 0.25, 0.3072, 0.1928, 0.3072, 0.3072, 0.25, 0.3309, 0.25, 0.3309, 0.3072, 0.3072, 0.25, 0.3309, 0.1928, 0.3072, 0.1928, 0.3072, 0.25, 0.3309, 0.1691, 0.25, 0.1928, 0.1928, 0.1928, 0.1928, 0.1691, 0.25, 0.25, 0.1691, 0.3072, 0.1928, 0.3072, 0.1928, 0.25, 0.1691, 0.3309, 0.25, 0.3072, 0.3072, 0.3072, 0.3072, 0.3309, 0.25, 0.3072, 0.3072, 0.25, 0.3309, 0.3072, 0.3072, 0.25, 0.1691, 0.3072, 0.1928, 0.3072, 0.1928, 0.25, 0.1691, 0.3309, 0.25, 0.3072, 0.3072, 0.3072, 0.3072, 0.3309, 0.25, 0.1928, 0.3072, 0.1691, 0.25, 0.1691, 0.25, 0.1928, 0.3072, 0.1928, 0.1928, 0.25, 0.1691, 0.25, 0.1691, 0.1928, 0.1928, 0.3072, 0.1928, 0.3309, 0.25, 0.3309, 0.25, 0.3072, 0.1928, 0.3072, 0.3072, 0.25, 0.3309, 0.25, 0.3309, 0.3072, 0.3072, 0.25, 0.3309, 0.1928, 0.3072, 0.1928, 0.3072, 0.25, 0.3309, 0.25, 0.3309, 0.1928, 0.3072, 0.25, 0.3309, 0.1691, 0.25, 0.1928, 0.1928, 0.1691, 0.25, 0.25, 0.1691, 0.3072, 0.1928, 0.25, 0.1691, 0.3309, 0.25, 0.3072, 0.3072, 0.3309, 0.25, 0.1928, 0.3072, 0.1691, 0.25, 0.1928, 0.3072, 0.1928, 0.1928, 0.25, 0.1691, 0.1928, 0.1928, 0.3072, 0.1928, 0.3309, 0.25, 0.3072, 0.1928, 0.875, 0.8083, 0.875, 1.0, 0.75, 1.0, 0.75, 0.8083, 1.0, 0.5645, 1.0, 0.6909, 0.875, 0.6909, 0.875, 0.5645, 0.25, 0.8083, 0.25, 1.0, 0.125, 1.0, 0.125, 0.8083, 0.375, 0.8083, 0.375, 1.0, 0.25, 1.0, 0.25, 0.8083, 0.5, 0.8083, 0.5, 1.0, 0.375, 1.0, 0.375, 0.8083, 0.625, 0.8083, 0.625, 1.0, 0.5, 1.0, 0.5, 0.8083, 0.75, 0.8083, 0.75, 1.0, 0.625, 1.0, 0.625, 0.8083, 1.0, 0.8083, 1.0, 1.0, 0.875, 1.0, 0.875, 0.8083, 0.875, 0.5645, 0.875, 0.6909, 0.75, 0.6909, 0.75, 0.5645, 0.75, 0.5645, 0.75, 0.6909, 0.625, 0.6909, 0.625, 0.5645, 0.625, 0.5645, 0.625, 0.6909, 0.5, 0.6909, 0.5, 0.5645, 0.5, 0.5645, 0.5, 0.6909, 0.375, 0.6909, 0.375, 0.5645, 0.375, 0.5645, 0.375, 0.6909, 0.25, 0.6909, 0.25, 0.5645, 0.25, 0.5645, 0.25, 0.6909, 0.125, 0.6909, 0.125, 0.5645, 0.125, 0.5645, 0.125, 0.6909, 0.0, 0.6909, 0.0, 0.5645, 1.0, 0.5, 1.0, 0.5622, 0.875, 0.5626, 0.875, 0.5, 0.125, 0.8083, 0.0, 0.8083, 0.0, 0.8061, 0.125, 0.8061, 0.125, 0.5, 0.125, 0.5626, 0.0, 0.5622, 0.0, 0.5, 0.25, 0.5, 0.25, 0.5622, 0.125, 0.5626, 0.125, 0.5, 0.375, 0.5, 0.375, 0.5622, 0.25, 0.5622, 0.25, 0.5, 0.5, 0.5, 0.5, 0.5622, 0.375, 0.5622, 0.375, 0.5, 0.625, 0.5, 0.625, 0.5622, 0.5, 0.5622, 0.5, 0.5, 0.75, 0.5, 0.75, 0.5622, 0.625, 0.5622, 0.625, 0.5, 0.875, 0.5, 0.875, 0.5626, 0.75, 0.5622, 0.75, 0.5, 0.0, 0.5622, 0.125, 0.5626, 0.125, 0.5626, 0.0, 0.5622, 0.5, 0.6932, 0.375, 0.6932, 0.375, 0.6932, 0.5, 0.6932, 0.875, 0.8061, 1.0, 0.8061, 1.0, 0.8061, 0.875, 0.8061, 0.5, 0.5622, 0.625, 0.5622, 0.625, 0.5622, 0.5, 0.5622, 0.5, 0.6909, 0.625, 0.6909, 0.625, 0.6909, 0.5, 0.6909, 0.25, 0.8061, 0.375, 0.8061, 0.375, 0.8061, 0.25, 0.8061, 0.125, 0.5645, 0.0, 0.5645, 0.0, 0.5645, 0.125, 0.5645, 1.0, 0.8083, 0.875, 0.8083, 0.875, 0.8083, 1.0, 0.8083, 0.625, 0.5645, 0.5, 0.5645, 0.5, 0.5645, 0.625, 0.5645, 0.375, 0.8083, 0.25, 0.8083, 0.25, 0.8083, 0.375, 0.8083, 0.75, 0.8061, 0.875, 0.8061, 0.875, 0.8061, 0.75, 0.8061, 0.625, 0.6932, 0.5, 0.6932, 0.5, 0.6932, 0.625, 0.6932, 0.0, 0.6909, 0.125, 0.6909, 0.125, 0.6909, 0.0, 0.6909, 0.875, 0.8083, 0.75, 0.8083, 0.75, 0.8083, 0.875, 0.8083, 0.375, 0.5622, 0.5, 0.5622, 0.5, 0.5622, 0.375, 0.5622, 0.625, 0.6909, 0.75, 0.6909, 0.75, 0.6909, 0.625, 0.6909, 0.125, 0.8061, 0.25, 0.8061, 0.25, 0.8061, 0.125, 0.8061, 0.125, 0.6932, 0.0, 0.6932, 0.0, 0.6932, 0.125, 0.6932, 0.5, 0.5645, 0.375, 0.5645, 0.375, 0.5645, 0.5, 0.5645, 0.25, 0.8083, 0.125, 0.8083, 0.125, 0.8083, 0.25, 0.8083, 0.125, 0.6909, 0.25, 0.6909, 0.25, 0.6909, 0.125, 0.6909, 0.625, 0.8061, 0.75, 0.8061, 0.75, 0.8061, 0.625, 0.8061, 0.75, 0.6932, 0.625, 0.6932, 0.625, 0.6932, 0.75, 0.6932, 0.875, 0.5626, 1.0, 0.5622, 1.0, 0.5622, 0.875, 0.5626, 0.125, 0.8083, 0.125, 1.0, 0.0, 1.0, 0.0, 0.8083, 0.25, 0.8083, 0.125, 0.8083, 0.125, 0.8061, 0.25, 0.8061, 0.375, 0.8083, 0.25, 0.8083, 0.25, 0.8061, 0.375, 0.8061, 0.5, 0.8083, 0.375, 0.8083, 0.375, 0.8061, 0.5, 0.8061, 0.625, 0.8083, 0.5, 0.8083, 0.5, 0.8061, 0.625, 0.8061, 0.75, 0.8083, 0.625, 0.8083, 0.625, 0.8061, 0.75, 0.8061, 0.875, 0.8083, 0.75, 0.8083, 0.75, 0.8061, 0.875, 0.8061, 1.0, 0.8083, 0.875, 0.8083, 0.875, 0.8061, 1.0, 0.8061, 1.0, 0.6932, 0.875, 0.6932, 0.875, 0.6909, 1.0, 0.6909, 0.875, 0.6932, 0.75, 0.6932, 0.75, 0.6909, 0.875, 0.6909, 0.75, 0.6932, 0.625, 0.6932, 0.625, 0.6909, 0.75, 0.6909, 0.625, 0.6932, 0.5, 0.6932, 0.5, 0.6909, 0.625, 0.6909, 0.5, 0.6932, 0.375, 0.6932, 0.375, 0.6909, 0.5, 0.6909, 0.375, 0.6932, 0.25, 0.6932, 0.25, 0.6909, 0.375, 0.6909, 0.25, 0.6932, 0.125, 0.6932, 0.125, 0.6909, 0.25, 0.6909, 0.125, 0.6932, 0.0, 0.6932, 0.0, 0.6909, 0.125, 0.6909, 0.125, 0.5645, 0.0, 0.5645, 0.0, 0.5622, 0.125, 0.5626, 0.25, 0.5645, 0.125, 0.5645, 0.125, 0.5626, 0.25, 0.5622, 0.375, 0.5645, 0.25, 0.5645, 0.25, 0.5622, 0.375, 0.5622, 0.5, 0.5645, 0.375, 0.5645, 0.375, 0.5622, 0.5, 0.5622, 0.625, 0.5645, 0.5, 0.5645, 0.5, 0.5622, 0.625, 0.5622, 0.75, 0.5645, 0.625, 0.5645, 0.625, 0.5622, 0.75, 0.5622, 0.875, 0.5645, 0.75, 0.5645, 0.75, 0.5622, 0.875, 0.5626, 1.0, 0.5645, 0.875, 0.5645, 0.875, 0.5626, 1.0, 0.5622, 0.5, 0.8083, 0.375, 0.8083, 0.375, 0.8083, 0.5, 0.8083, 0.75, 0.5645, 0.625, 0.5645, 0.625, 0.5645, 0.75, 0.5645, 1.0, 0.6932, 0.875, 0.6932, 0.875, 0.6932, 1.0, 0.6932, 0.375, 0.8061, 0.5, 0.8061, 0.5, 0.8061, 0.375, 0.8061, 0.375, 0.6909, 0.5, 0.6909, 0.5, 0.6909, 0.375, 0.6909, 0.625, 0.5622, 0.75, 0.5622, 0.75, 0.5622, 0.625, 0.5622, 0.25, 0.5645, 0.125, 0.5645, 0.125, 0.5645, 0.25, 0.5645, 0.375, 0.6932, 0.25, 0.6932, 0.25, 0.6932, 0.375, 0.6932, 0.875, 0.6909, 1.0, 0.6909, 1.0, 0.6909, 0.875, 0.6909, 0.125, 0.5626, 0.25, 0.5622, 0.25, 0.5622, 0.125, 0.5626, 0.625, 0.8083, 0.5, 0.8083, 0.5, 0.8083, 0.625, 0.8083, 0.875, 0.5645, 0.75, 0.5645, 0.75, 0.5645, 0.875, 0.5645, 0.125, 0.8083, 0.0, 0.8083, 0.0, 0.8083, 0.125, 0.8083, 0.875, 0.6932, 0.75, 0.6932, 0.75, 0.6932, 0.875, 0.6932, 0.5, 0.8061, 0.625, 0.8061, 0.625, 0.8061, 0.5, 0.8061, 0.25, 0.6909, 0.375, 0.6909, 0.375, 0.6909, 0.25, 0.6909, 0.75, 0.5622, 0.875, 0.5626, 0.875, 0.5626, 0.75, 0.5622, 0.375, 0.5645, 0.25, 0.5645, 0.25, 0.5645, 0.375, 0.5645, 0.25, 0.6932, 0.125, 0.6932, 0.125, 0.6932, 0.25, 0.6932, 1.0, 0.5645, 0.875, 0.5645, 0.875, 0.5645, 1.0, 0.5645, 0.0, 0.8061, 0.125, 0.8061, 0.125, 0.8061, 0.0, 0.8061, 0.75, 0.6909, 0.875, 0.6909, 0.875, 0.6909, 0.75, 0.6909, 0.25, 0.5622, 0.375, 0.5622, 0.375, 0.5622, 0.25, 0.5622, 0.75, 0.8083, 0.625, 0.8083, 0.625, 0.8083, 0.75, 0.8083, 0.6532, 1.0, 0.6532, 1.0, 0.6532, 1.0, 0.9332, 1.0, 0.9332, 1.0, 0.9332, 1.0, 0.6532, 1.0, 0.6532, 1.0, 0.9332, 1.0, 0.9332, 1.0, 0.9197, 0.4197, 0.5803, 0.4197, 0.75, 0.49, 0.125, 0.5, 0.125, 0.5, 0.125, 0.5, 0.125, 0.5, 0.875, 0.5, 0.875, 0.5, 0.125, 0.5, 0.125, 0.5, 0.125, 0.5, 0.0, 0.5, 0.0, 0.5, 0.125, 0.5, 0.125, 0.5, 0.125, 0.5, 0.125, 0.5, 0.125, 0.5, 0.875, 0.5, 0.125, 0.5, 0.125, 0.5, 0.875, 0.5, 0.875, 0.5, 0.875, 0.5, 0.875, 0.5, 0.875, 0.5, 1.0, 0.5, 0.875, 0.5, 0.875, 0.5, 1.0, 0.5, 1.0, 0.5, 0.875, 0.5, 0.875, 0.5, 1.0, 0.5, 0.875, 0.5, 0.875, 0.5, 0.875, 0.5, 0.875, 0.5, 0.9197, 0.4197, 0.75, 0.49, 0.75, 0.49, 0.9197, 0.4197, 0.125, 0.5, 0.125, 0.5, 0.125, 0.5, 0.125, 0.5, 0.125, 0.5, 0.0, 0.5, 0.0, 0.5, 0.125, 0.5, 0.75, 0.49, 0.5803, 0.4197, 0.5803, 0.4197, 0.75, 0.49, 0.125, 0.5, 0.125, 0.5, 0.125, 0.5, 0.125, 0.5, 0.875, 0.5, 0.875, 0.5, 0.875, 0.5, 0.875, 0.5, 0.875, 0.5, 0.875, 0.5, 0.875, 0.5, 0.875, 0.5, 0.125, 0.5, 0.125, 0.5, 0.125, 0.5, 0.125, 0.5, 0.875, 0.5, 0.875, 0.5, 0.125, 0.5, 0.125, 0.5, 0.875, 0.5, 0.875, 0.5, 0.875, 0.5, 0.875, 0.5, 0.375, 0.5, 0.375, 0.5, 0.375, 0.5, 0.375, 0.5, 0.625, 0.5, 0.625, 0.5, 0.625, 0.5, 0.625, 0.5, 0.625, 0.5, 0.5, 0.5, 0.5, 0.5, 0.625, 0.5, 0.5, 0.5, 0.375, 0.5, 0.375, 0.5, 0.5, 0.5, 0.875, 0.5, 0.875, 0.5, 0.125, 0.5, 0.125, 0.5, 0.875, 0.5, 0.875, 0.5, 0.875, 0.5, 0.875, 0.5, 0.875, 0.5, 0.875, 0.5, 0.875, 0.5, 0.875, 0.5, 0.125, 0.5, 0.125, 0.5, 0.125, 0.5, 0.125, 0.5, 1.0, 0.5, 0.875, 0.5, 0.875, 0.5, 1.0, 0.5, 0.125, 0.5, 0.0, 0.5, 0.0, 0.5, 0.125, 0.5, 0.25, 0.5, 0.125, 0.5, 0.125, 0.5, 0.25, 0.5, 0.375, 0.5, 0.25, 0.5, 0.25, 0.5, 0.375, 0.5, 0.75, 0.5, 0.625, 0.5, 0.625, 0.5, 0.75, 0.5, 0.875, 0.5, 0.75, 0.5, 0.75, 0.5, 0.875, 0.5])
me_cylinder.materials.append(mat_yellow)
me_cylinder.materials.append(mat_brown)
me_cylinder.materials.append(mat_red)
me_cylinder.use_remesh_fix_poles = True
me_cylinder.use_remesh_preserve_attributes = False
me_cylinder.use_mirror_vertex_groups = False
me_cylinder.update()
me_cylinder_001 = bpy.data.meshes.new('Cylinder.001')
me_cylinder_001.from_pydata([(0.3537, 0.0002118, 0.5123), (0.34, -0.006487, 0.5123), (0.3587, -0.003137, 0.3196), (0.335, -0.003137, 0.3196), (0.3667, 0.001983, 0.4514), (0.327, -0.008258, 0.4514), (0.3264, -0.003156, 0.3813), (0.3673, -0.003119, 0.3813), (0.1642, 0.0002118, 0.2063), (0.1711, -0.006487, 0.1943), (0.3286, -0.003137, 0.3069), (0.3405, -0.003137, 0.2864), (0.2105, 0.001983, 0.2479), (0.2303, -0.008258, 0.2136), (0.2913, -0.003156, 0.2481), (0.2709, -0.003119, 0.2835), (0.524, 0.0002118, 0.1952), (0.5309, -0.006487, 0.2071), (0.3547, -0.003137, 0.2873), (0.3665, -0.003137, 0.3077), (0.4648, 0.001983, 0.2144), (0.4846, -0.008258, 0.2488), (0.4242, -0.003156, 0.2844), (0.4038, -0.003119, 0.2489), (0.3537, 0.0002118, 0.5123), (0.34, -0.006487, 0.5123), (0.3587, -0.003137, 0.3196), (0.335, -0.003137, 0.3196), (0.3667, 0.001983, 0.4514), (0.327, -0.008258, 0.4514), (0.3264, -0.003156, 0.3813), (0.3673, -0.003119, 0.3813)], [], [(5, 4, 0, 1), (6, 7, 4, 5), (3, 2, 7, 6), (13, 12, 8, 9), (14, 15, 12, 13), (11, 10, 15, 14), (21, 20, 16, 17), (22, 23, 20, 21), (19, 18, 23, 22), (29, 28, 24, 25), (30, 31, 28, 29), (27, 26, 31, 30)])
me_cylinder_001.polygons.foreach_set('material_index', [0, 0, 0, 1, 1, 1, 1, 1, 1, 1, 1, 1])
_uv = me_cylinder_001.uv_layers.new(name='UVMap')
_uv.uv.foreach_set('vector', [0.0, 0.6838, 1.0, 0.6838, 1.0, 1.0, 0.0, 1.0, 0.0, 0.3202, 1.0, 0.3202, 1.0, 0.6838, 0.0, 0.6838, 0.0, 0.0, 1.0, 0.0, 1.0, 0.3202, 0.0, 0.3202, 0.0, 0.6838, 1.0, 0.6838, 1.0, 1.0, 0.0, 1.0, 0.0, 0.3202, 1.0, 0.3202, 1.0, 0.6838, 0.0, 0.6838, 0.0, 0.0, 1.0, 0.0, 1.0, 0.3202, 0.0, 0.3202, 0.0, 0.6838, 1.0, 0.6838, 1.0, 1.0, 0.0, 1.0, 0.0, 0.3202, 1.0, 0.3202, 1.0, 0.6838, 0.0, 0.6838, 0.0, 0.0, 1.0, 0.0, 1.0, 0.3202, 0.0, 0.3202, 0.0, 0.6838, 1.0, 0.6838, 1.0, 1.0, 0.0, 1.0, 0.0, 0.3202, 1.0, 0.3202, 1.0, 0.6838, 0.0, 0.6838, 0.0, 0.0, 1.0, 0.0, 1.0, 0.3202, 0.0, 0.3202])
me_cylinder_001.materials.append(mat_yellow)
me_cylinder_001.materials.append(mat_light_brown)
me_cylinder_001.use_remesh_fix_poles = True
me_cylinder_001.use_remesh_preserve_attributes = False
me_cylinder_001.use_mirror_vertex_groups = False
me_cylinder_001.update()
me_cylinder_002 = bpy.data.meshes.new('Cylinder.002')
me_cylinder_002.from_pydata([(0.8873, 0.3358, 0.2545), (0.8873, 0.3358, 0.09881), (0.8873, 0.2351, 0.2545), (0.8873, 0.1816, 0.09881), (0.8643, 0.3358, 0.2545), (0.8643, 0.3358, 0.09881), (0.8643, 0.2351, 0.2545), (0.8643, 0.1816, 0.09881), (0.8758, 0.2267, 0.2545), (0.8758, 0.1732, 0.09881), (0.8758, 0.3461, 0.2545), (0.8758, 0.3461, 0.09881), (0.8813, 0.3051, 0.1382), (0.7573, 0.3051, 0.2622), (0.8844, 0.3033, 0.1413), (0.7604, 0.3033, 0.2653), (0.8857, 0.2989, 0.1426), (0.7617, 0.2989, 0.2666), (0.8844, 0.2945, 0.1413), (0.7604, 0.2945, 0.2653), (0.8813, 0.2927, 0.1382), (0.7573, 0.2927, 0.2622), (0.8782, 0.2945, 0.1351), (0.7542, 0.2945, 0.2591), (0.8769, 0.2989, 0.1338), (0.7529, 0.2989, 0.2578), (0.8782, 0.3033, 0.1351), (0.7542, 0.3033, 0.2591), (0.872, 0.0338, 0.07257), (0.872, 0.0338, 0.09991), (0.8634, 0.4741, 0.07387), (0.8634, 0.4741, 0.09991), (0.8789, 0.0338, 0.07257), (0.8789, 0.0338, 0.09991), (0.8875, 0.4741, 0.07387), (0.8875, 0.4741, 0.09991), (0.872, 0.0338, 0.0857), (0.8634, 0.4741, 0.08771), (0.8875, 0.4741, 0.08771), (0.8789, 0.0338, 0.0857), (0.8673, 0.2426, 0.01448), (0.8385, 0.2426, 0.09991), (0.8836, 0.2426, 0.01448), (0.9125, 0.2426, 0.09991), (0.9126, 0.2426, 0.05719), (0.8384, 0.2426, 0.05719), (0.866, 0.1382, 0.01448), (0.9198, 0.1382, 0.09991), (0.9198, 0.1382, 0.05719), (0.8311, 0.1382, 0.09991), (0.885, 0.1382, 0.01448), (0.8311, 0.1382, 0.05719), (0.8537, 0.347, 0.09991), (0.8806, 0.347, 0.02793), (0.8535, 0.347, 0.05719), (0.8704, 0.347, 0.02793), (0.8972, 0.347, 0.09991), (0.8974, 0.347, 0.05719)], [], [(0, 1, 3, 2), (8, 9, 7, 6), (6, 7, 5, 4), (10, 11, 1, 0), (8, 6, 4, 10), (9, 3, 1, 11), (7, 9, 11, 5), (2, 8, 10, 0), (4, 5, 11, 10), (2, 3, 9, 8), (12, 13, 15, 14), (14, 15, 17, 16), (16, 17, 19, 18), (18, 19, 21, 20), (20, 21, 23, 22), (22, 23, 25, 24), (15, 13, 27, 25, 23, 21, 19, 17), (24, 25, 27, 26), (26, 27, 13, 12), (12, 14, 16, 18, 20, 22, 24, 26), (54, 52, 31, 37), (37, 31, 35, 38), (48, 47, 33, 39), (39, 33, 29, 36), (46, 50, 32, 28), (47, 49, 29, 33), (32, 39, 36, 28), (50, 48, 39, 32), (30, 37, 38, 34), (55, 54, 37, 30), (46, 51, 45, 40), (53, 57, 44, 42), (56, 52, 41, 43), (55, 53, 42, 40), (57, 56, 43, 44), (51, 49, 41, 45), (36, 29, 49, 51), (28, 36, 51, 46), (42, 44, 48, 50), (43, 41, 49, 47), (40, 42, 50, 46), (44, 43, 47, 48), (38, 35, 56, 57), (30, 34, 53, 55), (35, 31, 52, 56), (34, 38, 57, 53), (40, 45, 54, 55), (45, 41, 52, 54)])
me_cylinder_002.polygons.foreach_set('material_index', [0, 0, 0, 0, 0, 0, 0, 0, 0, 0, 0, 0, 0, 0, 0, 0, 0, 0, 0, 0, 1, 1, 1, 1, 1, 1, 1, 1, 1, 1, 1, 1, 1, 1, 1, 1, 1, 1, 1, 1, 1, 1, 1, 1, 1, 1, 1, 1])
_uv = me_cylinder_002.uv_layers.new(name='UVMap')
_uv.uv.foreach_set('vector', [0.375, 0.0, 0.625, 0.0, 0.625, 0.25, 0.375, 0.25, 0.375, 0.375, 0.625, 0.375, 0.625, 0.5, 0.375, 0.5, 0.375, 0.5, 0.625, 0.5, 0.625, 0.75, 0.375, 0.75, 0.375, 0.875, 0.625, 0.875, 0.625, 1.0, 0.375, 1.0, 0.25, 0.5, 0.375, 0.5, 0.375, 0.75, 0.25, 0.75, 0.75, 0.5, 0.875, 0.5, 0.875, 0.75, 0.75, 0.75, 0.625, 0.5, 0.75, 0.5, 0.75, 0.75, 0.625, 0.75, 0.125, 0.5, 0.25, 0.5, 0.25, 0.75, 0.125, 0.75, 0.375, 0.75, 0.625, 0.75, 0.625, 0.875, 0.375, 0.875, 0.375, 0.25, 0.625, 0.25, 0.625, 0.375, 0.375, 0.375, 1.0, 0.5, 1.0, 1.0, 0.875, 1.0, 0.875, 0.5, 0.875, 0.5, 0.875, 1.0, 0.75, 1.0, 0.75, 0.5, 0.75, 0.5, 0.75, 1.0, 0.625, 1.0, 0.625, 0.5, 0.625, 0.5, 0.625, 1.0, 0.5, 1.0, 0.5, 0.5, 0.5, 0.5, 0.5, 1.0, 0.375, 1.0, 0.375, 0.5, 0.375, 0.5, 0.375, 1.0, 0.25, 1.0, 0.25, 0.5, 0.4197, 0.4197, 0.25, 0.49, 0.08029, 0.4197, 0.01, 0.25, 0.08029, 0.08029, 0.25, 0.01, 0.4197, 0.08029, 0.49, 0.25, 0.25, 0.5, 0.25, 1.0, 0.125, 1.0, 0.125, 0.5, 0.125, 0.5, 0.125, 1.0, 0.0, 1.0, 0.0, 0.5, 0.75, 0.49, 0.9197, 0.4197, 0.99, 0.25, 0.9197, 0.08029, 0.75, 0.01, 0.5803, 0.08029, 0.51, 0.25, 0.5803, 0.4197, 0.5, 0.1875, 0.625, 0.1875, 0.625, 0.25, 0.5, 0.25, 0.5, 0.25, 0.625, 0.25, 0.625, 0.5, 0.5, 0.5, 0.5, 0.6875, 0.625, 0.6875, 0.625, 0.75, 0.5, 0.75, 0.5, 0.75, 0.625, 0.75, 0.625, 1.0, 0.5, 1.0, 0.125, 0.6875, 0.375, 0.6875, 0.375, 0.75, 0.125, 0.75, 0.625, 0.6875, 0.875, 0.6875, 0.875, 0.75, 0.625, 0.75, 0.375, 0.75, 0.5, 0.75, 0.5, 1.0, 0.375, 1.0, 0.375, 0.6875, 0.5, 0.6875, 0.5, 0.75, 0.375, 0.75, 0.375, 0.25, 0.5, 0.25, 0.5, 0.5, 0.375, 0.5, 0.375, 0.1875, 0.5, 0.1875, 0.5, 0.25, 0.375, 0.25, 0.375, 0.0625, 0.5, 0.0625, 0.5, 0.125, 0.375, 0.125, 0.375, 0.5625, 0.5, 0.5625, 0.5, 0.625, 0.375, 0.625, 0.625, 0.5625, 0.875, 0.5625, 0.875, 0.625, 0.625, 0.625, 0.125, 0.5625, 0.375, 0.5625, 0.375, 0.625, 0.125, 0.625, 0.5, 0.5625, 0.625, 0.5625, 0.625, 0.625, 0.5, 0.625, 0.5, 0.0625, 0.625, 0.0625, 0.625, 0.125, 0.5, 0.125, 0.5, 0.0, 0.625, 0.0, 0.625, 0.0625, 0.5, 0.0625, 0.375, 0.0, 0.5, 0.0, 0.5, 0.0625, 0.375, 0.0625, 0.375, 0.625, 0.5, 0.625, 0.5, 0.6875, 0.375, 0.6875, 0.625, 0.625, 0.875, 0.625, 0.875, 0.6875, 0.625, 0.6875, 0.125, 0.625, 0.375, 0.625, 0.375, 0.6875, 0.125, 0.6875, 0.5, 0.625, 0.625, 0.625, 0.625, 0.6875, 0.5, 0.6875, 0.5, 0.5, 0.625, 0.5, 0.625, 0.5625, 0.5, 0.5625, 0.125, 0.5, 0.375, 0.5, 0.375, 0.5625, 0.125, 0.5625, 0.625, 0.5, 0.875, 0.5, 0.875, 0.5625, 0.625, 0.5625, 0.375, 0.5, 0.5, 0.5, 0.5, 0.5625, 0.375, 0.5625, 0.375, 0.125, 0.5, 0.125, 0.5, 0.1875, 0.375, 0.1875, 0.5, 0.125, 0.625, 0.125, 0.625, 0.1875, 0.5, 0.1875])
me_cylinder_002.materials.append(mat_yellow)
me_cylinder_002.materials.append(mat_red)
me_cylinder_002.use_remesh_fix_poles = True
me_cylinder_002.use_remesh_preserve_attributes = False
me_cylinder_002.use_mirror_vertex_groups = False
me_cylinder_002.update()
me_plane_002 = bpy.data.meshes.new('Plane.002')
me_plane_002.from_pydata([(0.09235, -0.1811, 0.2808), (0.1328, -0.2019, 0.2069), (0.1726, -0.2019, 0.1463), (0.09233, -0.09328, 0.2813), (0.1725, -0.09328, 0.1463), (0.1359, -0.09328, 0.2075), (0.09488, -0.1772, 0.2765), (0.1304, -0.1956, 0.2112), (0.09475, -0.09828, 0.2769), (0.1333, -0.09828, 0.2119), (0.09054, -0.1771, 0.274), (0.1261, -0.1955, 0.2087), (0.09041, -0.09819, 0.2744), (0.129, -0.0982, 0.2094)], [], [(9, 8, 12, 13), (5, 1, 2, 4), (7, 6, 0, 1), (6, 8, 3, 0), (9, 7, 1, 5), (8, 9, 5, 3), (12, 10, 11, 13), (8, 6, 10, 12), (6, 7, 11, 10), (7, 9, 13, 11)])
me_plane_002.polygons.foreach_set('material_index', [0, 0, 0, 0, 0, 0, 1, 0, 0, 0])
_uv = me_plane_002.uv_layers.new(name='UVMap')
_uv.uv.foreach_set('vector', [1.0, 0.5147, 1.0, 0.5105, 1.0, 0.5105, 1.0, 0.5147, 1.0, 0.5405, 1.0, 0.004683, 1.0, 0.004685, 1.0, 0.5405, 1.0, 0.0309, 1.0, 0.0352, 1.0, 0.005656, 1.0, 0.004683, 1.0, 0.0352, 1.0, 0.5105, 1.0, 0.5396, 1.0, 0.005656, 1.0, 0.5147, 1.0, 0.0309, 1.0, 0.004683, 1.0, 0.5405, 1.0, 0.5105, 1.0, 0.5147, 1.0, 0.5405, 1.0, 0.5396, 1.0, 0.5105, 1.0, 0.0352, 1.0, 0.0309, 1.0, 0.5147, 1.0, 0.5105, 1.0, 0.0352, 1.0, 0.0352, 1.0, 0.5105, 1.0, 0.0352, 1.0, 0.0309, 1.0, 0.0309, 1.0, 0.0352, 1.0, 0.0309, 1.0, 0.5147, 1.0, 0.5147, 1.0, 0.0309])
me_plane_002.materials.append(mat_yellow)
me_plane_002.materials.append(mat_window)
me_plane_002.use_remesh_fix_poles = True
me_plane_002.use_remesh_preserve_attributes = False
me_plane_002.use_mirror_vertex_groups = False
me_plane_002.update()
me_cylinder_003 = bpy.data.meshes.new('Cylinder.003')
me_cylinder_003.from_pydata([(0.3473, 0.226, 0.3859), (0.4059, 0.226, 0.3616), (0.2887, 0.226, 0.3616), (0.3473, 0.3915, 0.3793), (0.3875, 0.3915, 0.3589), (0.3071, 0.3915, 0.3589), (0.4059, 0.226, 0.3684), (0.3473, 0.226, 0.3926), (0.2887, 0.226, 0.3684), (0.3071, 0.3915, 0.3657), (0.3473, 0.3915, 0.386), (0.3875, 0.3915, 0.3657)], [], [(3, 4, 1, 0), (5, 3, 0, 2), (10, 7, 6, 11), (9, 8, 7, 10), (5, 2, 8, 9), (3, 5, 9, 10), (0, 1, 6, 7), (4, 3, 10, 11), (2, 0, 7, 8), (1, 4, 11, 6)])
_uv = me_cylinder_003.uv_layers.new(name='UVMap')
_uv.uv.foreach_set('vector', [1.0, 0.8083, 0.875, 0.8083, 0.875, 1.0, 1.0, 1.0, 0.125, 0.8083, 0.0, 0.8083, 0.0, 1.0, 0.125, 1.0, 1.0, 0.8083, 1.0, 1.0, 0.875, 1.0, 0.875, 0.8083, 0.125, 0.8083, 0.125, 1.0, 0.0, 1.0, 0.0, 0.8083, 0.125, 0.8083, 0.125, 1.0, 0.125, 1.0, 0.125, 0.8083, 0.0, 0.8083, 0.125, 0.8083, 0.125, 0.8083, 0.0, 0.8083, 1.0, 1.0, 0.875, 1.0, 0.875, 1.0, 1.0, 1.0, 0.875, 0.8083, 1.0, 0.8083, 1.0, 0.8083, 0.875, 0.8083, 0.125, 1.0, 0.0, 1.0, 0.0, 1.0, 0.125, 1.0, 0.875, 1.0, 0.875, 0.8083, 0.875, 0.8083, 0.875, 1.0])
me_cylinder_003.materials.append(mat_yellow)
me_cylinder_003.use_remesh_fix_poles = True
me_cylinder_003.use_remesh_preserve_attributes = False
me_cylinder_003.use_mirror_vertex_groups = False
me_cylinder_003.update()
me_plane_004 = bpy.data.meshes.new('Plane.004')
me_plane_004.from_pydata([(0.4807, 0.3141, 0.251), (0.4807, 0.3141, 0.2787), (0.4807, 0.4507, 0.2599), (1.033, 0.3514, 0.251), (1.033, 0.3534, 0.2783), (1.038, 0.4507, 0.2599), (0.8208, 0.4507, 0.2599), (0.8189, 0.3269, 0.251), (0.8189, 0.3269, 0.2784)], [], [(7, 3, 5, 6), (6, 5, 4, 8), (2, 6, 8, 1), (0, 7, 6, 2), (5, 3, 4), (2, 1, 0), (3, 7, 8, 4), (7, 0, 1, 8)])
_uv = me_plane_004.uv_layers.new(name='UVMap')
_uv.uv.foreach_set('vector', [0.0, 0.0, 0.0, 0.0, 0.0, 0.0, 0.0, 0.0, 0.0, 0.0, 0.0, 0.0, 0.0, 0.0, 0.0, 0.0, 0.0, 0.0, 0.0, 0.0, 0.0, 0.0, 0.0, 0.0, 0.0, 0.0, 0.0, 0.0, 0.0, 0.0, 0.0, 0.0, 0.0, 0.0, 0.0, 0.0, 0.0, 0.0, 0.0, 0.0, 0.0, 0.0, 0.0, 0.0, 0.0, 0.0, 0.0, 0.0, 0.0, 0.0, 0.0, 0.0, 0.0, 0.0, 0.0, 0.0, 0.0, 0.0, 0.0, 0.0])
me_plane_004.materials.append(mat_yellow)
me_plane_004.materials.append(mat_red)
me_plane_004.use_remesh_fix_poles = True
me_plane_004.use_remesh_preserve_attributes = False
me_plane_004.use_mirror_vertex_groups = False
me_plane_004.update()
me_cylinder_004 = bpy.data.meshes.new('Cylinder.004')
me_cylinder_004.from_pydata([(0.3992, 1.279, 0.3482), (0.3992, 1.279, 0.3659), (0.3992, 1.345, 0.3551), (0.5683, 1.345, 0.3551), (0.5682, 1.287, 0.3487), (0.5682, 1.287, 0.3653)], [], [(4, 0, 2, 3), (3, 2, 1, 5), (3, 5, 4), (0, 4, 5, 1), (2, 0, 1)])
_uv = me_cylinder_004.uv_layers.new(name='UVMap')
_uv.uv.foreach_set('vector', [0.9332, 1.0, 0.6532, 1.0, 0.6532, 1.0, 0.9332, 1.0, 0.9332, 1.0, 0.6532, 1.0, 0.6532, 1.0, 0.9332, 1.0, 0.9332, 1.0, 0.9332, 1.0, 0.9332, 1.0, 0.6532, 1.0, 0.9332, 1.0, 0.9332, 1.0, 0.6532, 1.0, 0.6532, 1.0, 0.6532, 1.0, 0.6532, 1.0])
me_cylinder_004.materials.append(mat_yellow)
me_cylinder_004.use_remesh_fix_poles = True
me_cylinder_004.use_remesh_preserve_attributes = False
me_cylinder_004.use_mirror_vertex_groups = False
me_cylinder_004.update()
me_cylinder_005 = bpy.data.meshes.new('Cylinder.005')
me_cylinder_005.from_pydata([(0.3439, 1.372, 0.4504), (0.3416, 1.374, 0.4564), (0.3393, 1.372, 0.4504), (0.3416, 1.355, 0.5132), (0.3393, 1.353, 0.508), (0.3439, 1.353, 0.508), (0.3439, 1.369, 0.3729), (0.3416, 1.371, 0.3801), (0.3393, 1.369, 0.3729), (0.3573, 1.306, 0.4498), (0.3299, 1.306, 0.4498), (0.3573, 1.306, 0.5075), (0.3299, 1.306, 0.5075), (0.3299, 1.306, 0.3724), (0.3573, 1.306, 0.3724)], [], [(14, 6, 0, 9), (7, 8, 2, 1), (6, 7, 1, 0), (9, 0, 5, 11), (1, 2, 4, 3), (0, 1, 3, 5), (2, 10, 12, 4), (8, 13, 10, 2), (12, 11, 5, 4), (3, 4, 5), (7, 6, 8), (13, 8, 6, 14), (10, 13, 14, 9), (12, 10, 9, 11)])
_uv = me_cylinder_005.uv_layers.new(name='UVMap')
_uv.uv.foreach_set('vector', [0.875, 0.5, 0.875, 0.5, 0.875, 0.5, 0.875, 0.5, 0.75, 0.49, 0.5803, 0.4197, 0.5803, 0.4197, 0.75, 0.49, 0.9197, 0.4197, 0.75, 0.49, 0.75, 0.49, 0.9197, 0.4197, 0.875, 0.5, 0.875, 0.5, 0.875, 0.5, 0.875, 0.5, 0.75, 0.49, 0.5803, 0.4197, 0.5803, 0.4197, 0.75, 0.49, 0.9197, 0.4197, 0.75, 0.49, 0.75, 0.49, 0.9197, 0.4197, 0.125, 0.5, 0.125, 0.5, 0.125, 0.5, 0.125, 0.5, 0.125, 0.5, 0.125, 0.5, 0.125, 0.5, 0.125, 0.5, 0.125, 0.5, 0.875, 0.5, 0.875, 0.5, 0.125, 0.5, 0.75, 0.49, 0.125, 0.5, 0.9197, 0.4197, 0.75, 0.49, 0.9197, 0.4197, 0.5803, 0.4197, 0.125, 0.5, 0.5803, 0.4197, 0.875, 0.5, 0.875, 0.5, 0.125, 0.5, 0.125, 0.5, 0.875, 0.5, 0.875, 0.5, 0.125, 0.5, 0.125, 0.5, 0.875, 0.5, 0.875, 0.5])
me_cylinder_005.materials.append(mat_yellow)
me_cylinder_005.use_remesh_fix_poles = True
me_cylinder_005.use_remesh_preserve_attributes = False
me_cylinder_005.use_mirror_vertex_groups = False
me_cylinder_005.update()
me_plane_005 = bpy.data.meshes.new('Plane.005')
me_plane_005.from_pydata([(0.1087, -0.01668, 0.2476), (0.1151, -0.02254, 0.2514), (0.1192, -0.02535, 0.2295), (0.1236, -0.02949, 0.2369), (0.1236, -0.04626, 0.2221), (0.1271, -0.04626, 0.2309), (0.1192, -0.06717, 0.2295), (0.1236, -0.06303, 0.2369), (0.1087, -0.07584, 0.2476), (0.1151, -0.06998, 0.2514), (0.09807, -0.06717, 0.2656), (0.1066, -0.06303, 0.2658), (0.09369, -0.04626, 0.2731), (0.1031, -0.04626, 0.2718), (0.09807, -0.02535, 0.2656), (0.1066, -0.02949, 0.2658), (0.1257, -0.02535, 0.2333), (0.1151, -0.01668, 0.2514), (0.1301, -0.04626, 0.2258), (0.1257, -0.06717, 0.2333), (0.1151, -0.07584, 0.2514), (0.1045, -0.06717, 0.2694), (0.1001, -0.04626, 0.2769), (0.1045, -0.02535, 0.2694), (0.1216, -0.02949, 0.2357), (0.1131, -0.02254, 0.2502), (0.1251, -0.04626, 0.2297), (0.1216, -0.06303, 0.2357), (0.1131, -0.06998, 0.2502), (0.1047, -0.06303, 0.2647), (0.1011, -0.04626, 0.2707), (0.1047, -0.02949, 0.2647), (0.1087, 0.07879, 0.2476), (0.1151, 0.07293, 0.2514), (0.1192, 0.07012, 0.2295), (0.1236, 0.06598, 0.2369), (0.1236, 0.04921, 0.2221), (0.1271, 0.04921, 0.2309), (0.1192, 0.02829, 0.2295), (0.1236, 0.03244, 0.2369), (0.1087, 0.01963, 0.2476), (0.1151, 0.02549, 0.2514), (0.09807, 0.02829, 0.2656), (0.1066, 0.03244, 0.2658), (0.09369, 0.04921, 0.2731), (0.1031, 0.04921, 0.2718), (0.09807, 0.07012, 0.2656), (0.1066, 0.06598, 0.2658), (0.1257, 0.07012, 0.2333), (0.1151, 0.07879, 0.2514), (0.1301, 0.04921, 0.2258), (0.1257, 0.02829, 0.2333), (0.1151, 0.01963, 0.2514), (0.1045, 0.02829, 0.2694), (0.1001, 0.04921, 0.2769), (0.1045, 0.07012, 0.2694), (0.1216, 0.06598, 0.2357), (0.1131, 0.07293, 0.2502), (0.1251, 0.04921, 0.2297), (0.1216, 0.03244, 0.2357), (0.1131, 0.02549, 0.2502), (0.1047, 0.03244, 0.2647), (0.1011, 0.04921, 0.2707), (0.1047, 0.06598, 0.2647)], [], [(0, 17, 16, 2), (2, 16, 18, 4), (4, 18, 19, 6), (6, 19, 20, 8), (8, 20, 21, 10), (10, 21, 22, 12), (15, 13, 30, 31), (12, 22, 23, 14), (14, 23, 17, 0), (0, 2, 4, 6, 8, 10, 12, 14), (1, 3, 16, 17), (3, 5, 18, 16), (5, 7, 19, 18), (7, 9, 20, 19), (9, 11, 21, 20), (11, 13, 22, 21), (13, 15, 23, 22), (15, 1, 17, 23), (24, 25, 31, 30, 29, 28, 27, 26), (11, 9, 28, 29), (7, 5, 26, 27), (3, 1, 25, 24), (1, 15, 31, 25), (13, 11, 29, 30), (9, 7, 27, 28), (5, 3, 24, 26), (32, 49, 48, 34), (34, 48, 50, 36), (36, 50, 51, 38), (38, 51, 52, 40), (40, 52, 53, 42), (42, 53, 54, 44), (47, 45, 62, 63), (44, 54, 55, 46), (46, 55, 49, 32), (32, 34, 36, 38, 40, 42, 44, 46), (33, 35, 48, 49), (35, 37, 50, 48), (37, 39, 51, 50), (39, 41, 52, 51), (41, 43, 53, 52), (43, 45, 54, 53), (45, 47, 55, 54), (47, 33, 49, 55), (56, 57, 63, 62, 61, 60, 59, 58), (43, 41, 60, 61), (39, 37, 58, 59), (35, 33, 57, 56), (33, 47, 63, 57), (45, 43, 61, 62), (41, 39, 59, 60), (37, 35, 56, 58)])
me_plane_005.polygons.foreach_set('material_index', [0, 0, 0, 0, 0, 0, 0, 0, 0, 0, 0, 0, 0, 0, 0, 0, 0, 0, 1, 0, 0, 0, 0, 0, 0, 0, 0, 0, 0, 0, 0, 0, 0, 0, 0, 0, 0, 0, 0, 0, 0, 0, 0, 0, 1, 0, 0, 0, 0, 0, 0, 0])
_uv = me_plane_005.uv_layers.new(name='UVMap')
_uv.uv.foreach_set('vector', [1.0, 0.5, 1.0, 1.0, 0.875, 1.0, 0.875, 0.5, 0.875, 0.5, 0.875, 1.0, 0.75, 1.0, 0.75, 0.5, 0.75, 0.5, 0.75, 1.0, 0.625, 1.0, 0.625, 0.5, 0.625, 0.5, 0.625, 1.0, 0.5, 1.0, 0.5, 0.5, 0.5, 0.5, 0.5, 1.0, 0.375, 1.0, 0.375, 0.5, 0.375, 0.5, 0.375, 1.0, 0.25, 1.0, 0.25, 0.5, 0.1139, 0.3861, 0.05755, 0.25, 0.05755, 0.25, 0.1139, 0.3861, 0.25, 0.5, 0.25, 1.0, 0.125, 1.0, 0.125, 0.5, 0.125, 0.5, 0.125, 1.0, 0.0, 1.0, 0.0, 0.5, 0.75, 0.49, 0.9197, 0.4197, 0.99, 0.25, 0.9197, 0.08029, 0.75, 0.01, 0.5803, 0.08029, 0.51, 0.25, 0.5803, 0.4197, 0.25, 0.4424, 0.3861, 0.3861, 0.4197, 0.4197, 0.25, 0.49, 0.3861, 0.3861, 0.4424, 0.25, 0.49, 0.25, 0.4197, 0.4197, 0.4424, 0.25, 0.3861, 0.1139, 0.4197, 0.08029, 0.49, 0.25, 0.3861, 0.1139, 0.25, 0.05755, 0.25, 0.01, 0.4197, 0.08029, 0.25, 0.05755, 0.1139, 0.1139, 0.08029, 0.08029, 0.25, 0.01, 0.1139, 0.1139, 0.05755, 0.25, 0.01, 0.25, 0.08029, 0.08029, 0.05755, 0.25, 0.1139, 0.3861, 0.08029, 0.4197, 0.01, 0.25, 0.1139, 0.3861, 0.25, 0.4424, 0.25, 0.49, 0.08029, 0.4197, 0.3861, 0.3861, 0.25, 0.4424, 0.1139, 0.3861, 0.05755, 0.25, 0.1139, 0.1139, 0.25, 0.05755, 0.3861, 0.1139, 0.4424, 0.25, 0.1139, 0.1139, 0.25, 0.05755, 0.25, 0.05755, 0.1139, 0.1139, 0.3861, 0.1139, 0.4424, 0.25, 0.4424, 0.25, 0.3861, 0.1139, 0.3861, 0.3861, 0.25, 0.4424, 0.25, 0.4424, 0.3861, 0.3861, 0.25, 0.4424, 0.1139, 0.3861, 0.1139, 0.3861, 0.25, 0.4424, 0.05755, 0.25, 0.1139, 0.1139, 0.1139, 0.1139, 0.05755, 0.25, 0.25, 0.05755, 0.3861, 0.1139, 0.3861, 0.1139, 0.25, 0.05755, 0.4424, 0.25, 0.3861, 0.3861, 0.3861, 0.3861, 0.4424, 0.25, 1.0, 0.5, 1.0, 1.0, 0.875, 1.0, 0.875, 0.5, 0.875, 0.5, 0.875, 1.0, 0.75, 1.0, 0.75, 0.5, 0.75, 0.5, 0.75, 1.0, 0.625, 1.0, 0.625, 0.5, 0.625, 0.5, 0.625, 1.0, 0.5, 1.0, 0.5, 0.5, 0.5, 0.5, 0.5, 1.0, 0.375, 1.0, 0.375, 0.5, 0.375, 0.5, 0.375, 1.0, 0.25, 1.0, 0.25, 0.5, 0.1139, 0.3861, 0.05755, 0.25, 0.05755, 0.25, 0.1139, 0.3861, 0.25, 0.5, 0.25, 1.0, 0.125, 1.0, 0.125, 0.5, 0.125, 0.5, 0.125, 1.0, 0.0, 1.0, 0.0, 0.5, 0.75, 0.49, 0.9197, 0.4197, 0.99, 0.25, 0.9197, 0.08029, 0.75, 0.01, 0.5803, 0.08029, 0.51, 0.25, 0.5803, 0.4197, 0.25, 0.4424, 0.3861, 0.3861, 0.4197, 0.4197, 0.25, 0.49, 0.3861, 0.3861, 0.4424, 0.25, 0.49, 0.25, 0.4197, 0.4197, 0.4424, 0.25, 0.3861, 0.1139, 0.4197, 0.08029, 0.49, 0.25, 0.3861, 0.1139, 0.25, 0.05755, 0.25, 0.01, 0.4197, 0.08029, 0.25, 0.05755, 0.1139, 0.1139, 0.08029, 0.08029, 0.25, 0.01, 0.1139, 0.1139, 0.05755, 0.25, 0.01, 0.25, 0.08029, 0.08029, 0.05755, 0.25, 0.1139, 0.3861, 0.08029, 0.4197, 0.01, 0.25, 0.1139, 0.3861, 0.25, 0.4424, 0.25, 0.49, 0.08029, 0.4197, 0.3861, 0.3861, 0.25, 0.4424, 0.1139, 0.3861, 0.05755, 0.25, 0.1139, 0.1139, 0.25, 0.05755, 0.3861, 0.1139, 0.4424, 0.25, 0.1139, 0.1139, 0.25, 0.05755, 0.25, 0.05755, 0.1139, 0.1139, 0.3861, 0.1139, 0.4424, 0.25, 0.4424, 0.25, 0.3861, 0.1139, 0.3861, 0.3861, 0.25, 0.4424, 0.25, 0.4424, 0.3861, 0.3861, 0.25, 0.4424, 0.1139, 0.3861, 0.1139, 0.3861, 0.25, 0.4424, 0.05755, 0.25, 0.1139, 0.1139, 0.1139, 0.1139, 0.05755, 0.25, 0.25, 0.05755, 0.3861, 0.1139, 0.3861, 0.1139, 0.25, 0.05755, 0.4424, 0.25, 0.3861, 0.3861, 0.3861, 0.3861, 0.4424, 0.25])
me_plane_005.materials.append(mat_yellow)
me_plane_005.materials.append(mat_window)
me_plane_005.use_remesh_fix_poles = True
me_plane_005.use_remesh_preserve_attributes = False
me_plane_005.use_mirror_vertex_groups = False
me_plane_005.update()
me_plane_006 = bpy.data.meshes.new('Plane.006')
me_plane_006.from_pydata([(0.1219, -0.2701, 0.2312), (0.1219, -0.3201, 0.2311), (0.1286, -0.2701, 0.2285), (0.13, -0.3201, 0.2278), (0.1314, -0.2701, 0.2218), (0.1334, -0.3201, 0.2197), (0.1286, -0.2701, 0.2151), (0.13, -0.3201, 0.2116), (0.1219, -0.2701, 0.2124), (0.1219, -0.3201, 0.2083), (0.1153, -0.2701, 0.2151), (0.1139, -0.3201, 0.2116), (0.1125, -0.2701, 0.2218), (0.1105, -0.3201, 0.2197), (0.1153, -0.2701, 0.2285), (0.1139, -0.3201, 0.2278), (0.1316, -0.3201, 0.2294), (0.1219, -0.3201, 0.2334), (0.1356, -0.3201, 0.2197), (0.1316, -0.3201, 0.21), (0.1219, -0.3201, 0.206), (0.1123, -0.3201, 0.21), (0.1083, -0.3201, 0.2197), (0.1123, -0.3201, 0.2294), (0.1287, -0.3179, 0.2265), (0.1219, -0.3179, 0.2293), (0.1316, -0.3179, 0.2197), (0.1287, -0.3179, 0.2129), (0.1219, -0.3179, 0.2101), (0.1152, -0.3179, 0.2129), (0.1123, -0.3179, 0.2197), (0.1152, -0.3179, 0.2265), (0.13, -0.3179, 0.2278), (0.1219, -0.3179, 0.2311), (0.1334, -0.3179, 0.2197), (0.13, -0.3179, 0.2116), (0.1219, -0.3179, 0.2083), (0.1139, -0.3179, 0.2116), (0.1105, -0.3179, 0.2197), (0.1139, -0.3179, 0.2278), (0.125, -0.3203, 0.2228), (0.1219, -0.3203, 0.2241), (0.1263, -0.3203, 0.2197), (0.125, -0.3203, 0.2166), (0.1219, -0.3203, 0.2153), (0.1189, -0.3203, 0.2166), (0.1176, -0.3203, 0.2197), (0.1189, -0.3203, 0.2228), (0.1219, -0.3098, 0.2329), (0.131, -0.3098, 0.2292), (0.1347, -0.3098, 0.2201), (0.131, -0.3098, 0.2111), (0.1219, -0.3098, 0.2073), (0.1129, -0.3098, 0.2111), (0.1092, -0.3098, 0.2201), (0.1129, -0.3098, 0.2292), (0.1298, -0.2905, 0.2288), (0.1331, -0.2905, 0.2209), (0.1298, -0.2905, 0.2131), (0.1219, -0.2905, 0.2098), (0.1141, -0.2905, 0.2131), (0.1108, -0.2905, 0.2209), (0.1141, -0.2905, 0.2288), (0.1219, -0.2905, 0.2321), (0.09314, -0.3078, 0.2029), (0.08939, -0.3078, 0.2119), (0.09429, -0.2885, 0.2049), (0.09103, -0.2885, 0.2128)], [], [(48, 17, 16, 49), (49, 16, 18, 50), (50, 18, 19, 51), (51, 19, 20, 52), (52, 20, 21, 53), (53, 21, 22, 54), (11, 9, 36, 37), (54, 22, 23, 55), (55, 23, 17, 48), (0, 2, 4, 6, 8, 10, 12, 14), (1, 3, 16, 17), (3, 5, 18, 16), (5, 7, 19, 18), (7, 9, 20, 19), (9, 11, 21, 20), (11, 13, 22, 21), (13, 15, 23, 22), (15, 1, 17, 23), (30, 29, 45, 46), (7, 5, 34, 35), (3, 1, 33, 32), (1, 15, 39, 33), (13, 11, 37, 38), (9, 7, 35, 36), (5, 3, 32, 34), (15, 13, 38, 39), (25, 24, 32, 33), (24, 26, 34, 32), (26, 27, 35, 34), (27, 28, 36, 35), (28, 29, 37, 36), (29, 30, 38, 37), (30, 31, 39, 38), (31, 25, 33, 39), (40, 41, 47, 46, 45, 44, 43, 42), (28, 27, 43, 44), (26, 24, 40, 42), (31, 30, 46, 47), (29, 28, 44, 45), (27, 26, 42, 43), (24, 25, 41, 40), (25, 31, 47, 41), (62, 55, 48, 63), (61, 54, 55, 62), (60, 53, 64, 66), (59, 52, 53, 60), (58, 51, 52, 59), (57, 50, 51, 58), (56, 49, 50, 57), (63, 48, 49, 56), (0, 63, 56, 2), (2, 56, 57, 4), (4, 57, 58, 6), (6, 58, 59, 8), (8, 59, 60, 10), (10, 60, 61, 12), (12, 61, 62, 14), (14, 62, 63, 0), (66, 64, 65, 67), (61, 60, 66, 67), (53, 54, 65, 64), (54, 61, 67, 65)])
_uv = me_plane_006.uv_layers.new(name='UVMap')
_uv.uv.foreach_set('vector', [1.005, 0.8971, 1.0, 1.0, 0.875, 1.0, 0.8751, 0.8971, 0.8751, 0.8971, 0.875, 1.0, 0.75, 1.0, 0.7501, 0.8971, 0.7501, 0.8971, 0.75, 1.0, 0.625, 1.0, 0.6251, 0.8971, 0.6251, 0.8971, 0.625, 1.0, 0.5, 1.0, 0.5, 0.8971, 0.5, 0.8971, 0.5, 1.0, 0.375, 1.0, 0.3749, 0.8971, 0.3749, 0.8971, 0.375, 1.0, 0.25, 1.0, 0.2499, 0.8971, 0.1079, 0.1079, 0.25, 0.04902, 0.25, 0.04902, 0.1079, 0.1079, 0.2499, 0.8971, 0.25, 1.0, 0.125, 1.0, 0.1249, 0.8971, 0.1249, 0.8971, 0.125, 1.0, 0.0, 1.0, -0.005006, 0.8971, 0.75, 0.49, 0.9197, 0.4197, 0.99, 0.25, 0.9197, 0.08029, 0.75, 0.01, 0.5803, 0.08029, 0.51, 0.25, 0.5803, 0.4197, 0.25, 0.451, 0.3921, 0.3921, 0.4197, 0.4197, 0.25, 0.49, 0.3921, 0.3921, 0.451, 0.25, 0.49, 0.25, 0.4197, 0.4197, 0.451, 0.25, 0.3921, 0.1079, 0.4197, 0.08029, 0.49, 0.25, 0.3921, 0.1079, 0.25, 0.04902, 0.25, 0.01, 0.4197, 0.08029, 0.25, 0.04902, 0.1079, 0.1079, 0.08029, 0.08029, 0.25, 0.01, 0.1079, 0.1079, 0.04902, 0.25, 0.01, 0.25, 0.08029, 0.08029, 0.04902, 0.25, 0.1079, 0.3921, 0.08029, 0.4197, 0.01, 0.25, 0.1079, 0.3921, 0.25, 0.451, 0.25, 0.49, 0.08029, 0.4197, 0.08114, 0.25, 0.1306, 0.1306, 0.1306, 0.1306, 0.08114, 0.25, 0.3921, 0.1079, 0.451, 0.25, 0.451, 0.25, 0.3921, 0.1079, 0.3921, 0.3921, 0.25, 0.451, 0.25, 0.451, 0.3921, 0.3921, 0.25, 0.451, 0.1079, 0.3921, 0.1079, 0.3921, 0.25, 0.451, 0.04902, 0.25, 0.1079, 0.1079, 0.1079, 0.1079, 0.04902, 0.25, 0.25, 0.04902, 0.3921, 0.1079, 0.3921, 0.1079, 0.25, 0.04902, 0.451, 0.25, 0.3921, 0.3921, 0.3921, 0.3921, 0.451, 0.25, 0.1079, 0.3921, 0.04902, 0.25, 0.04902, 0.25, 0.1079, 0.3921, 0.25, 0.4189, 0.3694, 0.3694, 0.3921, 0.3921, 0.25, 0.451, 0.3694, 0.3694, 0.4189, 0.25, 0.451, 0.25, 0.3921, 0.3921, 0.4189, 0.25, 0.3694, 0.1306, 0.3921, 0.1079, 0.451, 0.25, 0.3694, 0.1306, 0.25, 0.08114, 0.25, 0.04902, 0.3921, 0.1079, 0.25, 0.08114, 0.1306, 0.1306, 0.1079, 0.1079, 0.25, 0.04902, 0.1306, 0.1306, 0.08114, 0.25, 0.04902, 0.25, 0.1079, 0.1079, 0.08114, 0.25, 0.1306, 0.3694, 0.1079, 0.3921, 0.04902, 0.25, 0.1306, 0.3694, 0.25, 0.4189, 0.25, 0.451, 0.1079, 0.3921, 0.3694, 0.3694, 0.25, 0.4189, 0.1306, 0.3694, 0.08114, 0.25, 0.1306, 0.1306, 0.25, 0.08114, 0.3694, 0.1306, 0.4189, 0.25, 0.25, 0.08114, 0.3694, 0.1306, 0.3694, 0.1306, 0.25, 0.08114, 0.4189, 0.25, 0.3694, 0.3694, 0.3694, 0.3694, 0.4189, 0.25, 0.1306, 0.3694, 0.08114, 0.25, 0.08114, 0.25, 0.1306, 0.3694, 0.1306, 0.1306, 0.25, 0.08114, 0.25, 0.08114, 0.1306, 0.1306, 0.3694, 0.1306, 0.4189, 0.25, 0.4189, 0.25, 0.3694, 0.1306, 0.3694, 0.3694, 0.25, 0.4189, 0.25, 0.4189, 0.3694, 0.3694, 0.25, 0.4189, 0.1306, 0.3694, 0.1306, 0.3694, 0.25, 0.4189, 0.1249, 0.7045, 0.1249, 0.8971, -0.005006, 0.8971, -0.002785, 0.7045, 0.2499, 0.7045, 0.2499, 0.8971, 0.1249, 0.8971, 0.1249, 0.7045, 0.3749, 0.7045, 0.3749, 0.8971, 0.3749, 0.8971, 0.3749, 0.7045, 0.5, 0.7045, 0.5, 0.8971, 0.3749, 0.8971, 0.3749, 0.7045, 0.6251, 0.7045, 0.6251, 0.8971, 0.5, 0.8971, 0.5, 0.7045, 0.7501, 0.7045, 0.7501, 0.8971, 0.6251, 0.8971, 0.6251, 0.7045, 0.8751, 0.7045, 0.8751, 0.8971, 0.7501, 0.8971, 0.7501, 0.7045, 1.003, 0.7045, 1.005, 0.8971, 0.8751, 0.8971, 0.8751, 0.7045, 1.0, 0.5, 1.003, 0.7045, 0.8751, 0.7045, 0.875, 0.5, 0.875, 0.5, 0.8751, 0.7045, 0.7501, 0.7045, 0.75, 0.5, 0.75, 0.5, 0.7501, 0.7045, 0.6251, 0.7045, 0.625, 0.5, 0.625, 0.5, 0.6251, 0.7045, 0.5, 0.7045, 0.5, 0.5, 0.5, 0.5, 0.5, 0.7045, 0.3749, 0.7045, 0.375, 0.5, 0.375, 0.5, 0.3749, 0.7045, 0.2499, 0.7045, 0.25, 0.5, 0.25, 0.5, 0.2499, 0.7045, 0.1249, 0.7045, 0.125, 0.5, 0.125, 0.5, 0.1249, 0.7045, -0.002785, 0.7045, 0.0, 0.5, 0.3749, 0.7045, 0.3749, 0.8971, 0.2499, 0.8971, 0.2499, 0.7045, 0.2499, 0.7045, 0.3749, 0.7045, 0.3749, 0.7045, 0.2499, 0.7045, 0.3749, 0.8971, 0.2499, 0.8971, 0.2499, 0.8971, 0.3749, 0.8971, 0.2499, 0.8971, 0.2499, 0.7045, 0.2499, 0.7045, 0.2499, 0.8971])
me_plane_006.materials.append(mat_yellow)
me_plane_006.use_remesh_fix_poles = True
me_plane_006.use_remesh_preserve_attributes = False
me_plane_006.use_mirror_vertex_groups = False
me_plane_006.update()

# ---- objects
ob_light = bpy.data.objects.new('Light', light_light)
ob_camera = bpy.data.objects.new('Camera', cam_camera)
ob_empty = bpy.data.objects.new('Empty', None)
ob_empty_001 = bpy.data.objects.new('Empty.001', None)
ob_empty_002 = bpy.data.objects.new('Empty.002', None)
ob_empty_003 = bpy.data.objects.new('Empty.003', None)
ob_body = bpy.data.objects.new('Body', me_plane)
ob_wings = bpy.data.objects.new('Wings', me_plane_001)
ob_engine_and_back_wings = bpy.data.objects.new('Engine and Back Wings', me_cylinder)
ob_propeller = bpy.data.objects.new('Propeller', me_cylinder_001)
ob_propeller_001 = bpy.data.objects.new('Propeller.001', me_cylinder_002)
ob_door = bpy.data.objects.new('Door', me_plane_002)
ob_engine_and_back_wings_001 = bpy.data.objects.new('Engine and Back Wings.001', me_cylinder_003)
ob_wings_001 = bpy.data.objects.new('Wings.001', me_plane_004)
ob_engine_and_back_wings_002 = bpy.data.objects.new('Engine and Back Wings.002', me_cylinder_004)
ob_engine_and_back_wings_003 = bpy.data.objects.new('Engine and Back Wings.003', me_cylinder_005)
ob_circle_window = bpy.data.objects.new('circle window', me_plane_005)
ob_lamp = bpy.data.objects.new('lamp', me_plane_006)

# ---- transforms, parenting, visibility, modifiers, constraints
ob_light.location = (4.076, 1.005, 5.904)
ob_light.rotation_euler = (0.6503, 0.05522, 1.866)
ob_light.lock_rotations_4d = False
ob_light.empty_display_type = 'ARROWS'
ob_light.color = (0.0, 0.0, 0.0, 0.0)
ob_light.lineart.crease_threshold = 0.0
ob_camera.location = (7.359, -6.926, 4.958)
ob_camera.rotation_euler = (1.109, 0.0, 0.8149)
ob_camera.lock_rotations_4d = False
ob_camera.empty_display_type = 'ARROWS'
ob_camera.color = (0.0, 0.0, 0.0, 0.0)
ob_camera.hide_select = True
ob_camera.display_type = 'WIRE'
ob_camera.lineart.crease_threshold = 0.0
ob_empty.location = (1.369, 1.341e-07, -1.006)
ob_empty.rotation_euler = (1.571, -0.0, -0.0)
ob_empty.empty_display_type = 'IMAGE'
ob_empty.empty_display_size = 5.0
ob_empty.use_empty_image_alpha = True
ob_empty.empty_image_side = 'FRONT'
ob_empty.color = (1.0, 1.0, 1.0, 0.25)
ob_empty.hide_select = True
ob_empty.lineart.crease_threshold = 0.0
ob_empty_001.location = (0.0, 0.3857, 0.2476)
ob_empty_001.rotation_euler = (3.142, -1.571, 0.0)
ob_empty_001.empty_display_type = 'IMAGE'
ob_empty_001.empty_display_size = 5.0
ob_empty_001.use_empty_image_alpha = True
ob_empty_001.empty_image_side = 'FRONT'
ob_empty_001.color = (1.0, 1.0, 1.0, 0.25)
ob_empty_001.hide_select = True
ob_empty_001.lineart.crease_threshold = 0.0
ob_empty_002.location = (1.369, 0.385, 0.0)
ob_empty_002.rotation_euler = (0.0, -0.0, -3.142)
ob_empty_002.empty_display_type = 'IMAGE'
ob_empty_002.empty_display_size = 5.0
ob_empty_002.use_empty_image_alpha = True
ob_empty_002.empty_image_side = 'FRONT'
ob_empty_002.color = (1.0, 1.0, 1.0, 0.25)
ob_empty_002.hide_select = True
ob_empty_002.lineart.crease_threshold = 0.0
ob_empty_003.location = (1.368, -1.499e-07, -1.001)
ob_empty_003.rotation_euler = (1.571, 3.142, 3.142)
ob_empty_003.empty_display_type = 'IMAGE'
ob_empty_003.empty_display_size = 5.0
ob_empty_003.use_empty_image_alpha = True
ob_empty_003.empty_image_side = 'FRONT'
ob_empty_003.color = (1.0, 1.0, 1.0, 0.25)
ob_empty_003.hide_select = True
ob_empty_003.lineart.crease_threshold = 0.0
ob_body.location = (0.0, 0.0, 0.0)
ob_body.lineart.crease_threshold = 0.0
_m = ob_body.modifiers.new('Mirror', 'MIRROR')
_m.use_clip = True
_m = ob_body.modifiers.new('Solidify', 'SOLIDIFY')
_m.thickness = 0.0001
_m.nonmanifold_merge_threshold = 0.0003
ob_wings.location = (0.0, 0.0, 0.0)
ob_wings.lineart.crease_threshold = 0.0
_m = ob_wings.modifiers.new('Mirror', 'MIRROR')
_m.use_clip = True
ob_engine_and_back_wings.location = (0.0, 0.0, 0.0)
ob_engine_and_back_wings.hide_select = True
ob_engine_and_back_wings.lineart.crease_threshold = 0.0
_m = ob_engine_and_back_wings.modifiers.new('Mirror', 'MIRROR')
_m.use_clip = True
_m = ob_engine_and_back_wings.modifiers.new('Mirror.001', 'MIRROR')
ob_propeller.location = (0.0, 0.0, 0.0)
ob_propeller.lineart.crease_threshold = 0.0
_m = ob_propeller.modifiers.new('Mirror', 'MIRROR')
_m = ob_propeller.modifiers.new('Mirror.001', 'MIRROR')
ob_propeller_001.location = (0.0, 0.0, 0.0)
ob_propeller_001.lineart.crease_threshold = 0.0
_m = ob_propeller_001.modifiers.new('Mirror', 'MIRROR')
_m = ob_propeller_001.modifiers.new('Mirror.001', 'MIRROR')
ob_door.location = (0.0, 0.0, 0.0)
ob_door.lineart.crease_threshold = 0.0
_m = ob_door.modifiers.new('Mirror', 'MIRROR')
_m.use_clip = True
_m = ob_door.modifiers.new('Solidify', 'SOLIDIFY')
_m.nonmanifold_merge_threshold = 0.0003
ob_engine_and_back_wings_001.location = (0.0, 0.0, 0.0)
ob_engine_and_back_wings_001.lineart.crease_threshold = 0.0
_m = ob_engine_and_back_wings_001.modifiers.new('Mirror', 'MIRROR')
_m.use_clip = True
_m = ob_engine_and_back_wings_001.modifiers.new('Mirror.001', 'MIRROR')
ob_wings_001.location = (0.0, 0.0, 0.0)
ob_wings_001.lineart.crease_threshold = 0.0
_m = ob_wings_001.modifiers.new('Mirror', 'MIRROR')
_m.use_clip = True
ob_engine_and_back_wings_002.location = (0.0, 0.0, 0.0)
ob_engine_and_back_wings_002.lineart.crease_threshold = 0.0
_m = ob_engine_and_back_wings_002.modifiers.new('Mirror', 'MIRROR')
_m.use_clip = True
_m = ob_engine_and_back_wings_002.modifiers.new('Mirror.001', 'MIRROR')
ob_engine_and_back_wings_003.location = (0.0, 0.0, 0.0)
ob_engine_and_back_wings_003.hide_select = True
ob_engine_and_back_wings_003.lineart.crease_threshold = 0.0
_m = ob_engine_and_back_wings_003.modifiers.new('Mirror', 'MIRROR')
_m.use_clip = True
_m = ob_engine_and_back_wings_003.modifiers.new('Mirror.001', 'MIRROR')
ob_circle_window.location = (0.0, 0.0, 0.0)
ob_circle_window.lineart.crease_threshold = 0.0
_m = ob_circle_window.modifiers.new('Mirror', 'MIRROR')
ob_lamp.location = (0.0, 0.0, 0.0)
ob_lamp.lineart.crease_threshold = 0.0
_m = ob_lamp.modifiers.new('Mirror', 'MIRROR')

# ---- collection membership
col_collection.objects.link(ob_light)
col_collection.objects.link(ob_camera)
col_collection.objects.link(ob_empty)
col_collection.objects.link(ob_empty_001)
col_collection.objects.link(ob_empty_002)
col_collection.objects.link(ob_empty_003)
col_collection.objects.link(ob_body)
col_collection.objects.link(ob_wings)
col_collection.objects.link(ob_engine_and_back_wings)
col_collection.objects.link(ob_propeller)
col_collection.objects.link(ob_propeller_001)
col_collection.objects.link(ob_door)
col_collection.objects.link(ob_engine_and_back_wings_001)
col_collection.objects.link(ob_wings_001)
col_collection.objects.link(ob_engine_and_back_wings_002)
col_collection.objects.link(ob_engine_and_back_wings_003)
col_collection.objects.link(ob_circle_window)
col_collection.objects.link(ob_lamp)

# ---- scene / render settings (as saved in the file)
scene.camera = ob_camera
scene.frame_start = 1; scene.frame_end = 250; scene.frame_set(24)
scene.render.engine = 'BLENDER_EEVEE_NEXT'
scene.cycles.use_denoising = False
scene.cycles.samples = 128
scene.cycles.sampling_pattern = 'TABULATED_SOBOL'
scene.cycles.use_adaptive_sampling = False
scene.cycles.use_light_tree = False
scene.view_settings.view_transform = 'Filmic'
bpy.context.view_layer.update()
